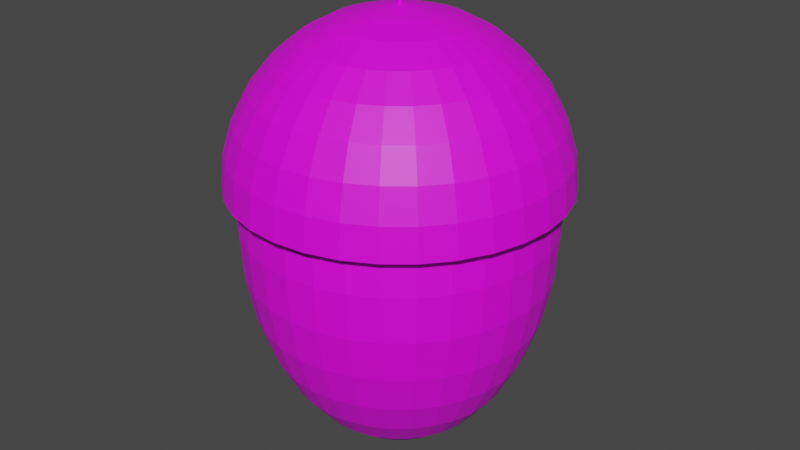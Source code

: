 # Source: AcornGolden.blend  (saved by Blender 3.6.11; exported with 4.5.12 LTS)
import bpy
from mathutils import Matrix  # noqa: F401  (used for matrix-valued properties, if any)

bpy.ops.wm.read_factory_settings(use_empty=True)
scene = bpy.context.scene
scene.name = 'Scene'

# ---- collections
col_collection = bpy.data.collections.new('Collection'); scene.collection.children.link(col_collection)

# ---- images (referenced by path relative to the original .blend; pixels are not part of the script)
import os
ASSET_DIR = os.environ.get("B2B_ASSET_DIR", "")  # directory of the original .blend (textures are referenced by path, not embedded)
HERE = os.path.dirname(os.path.abspath(__file__))  # packed textures are extracted next to this script under _unpacked/

def load_image(name, relpath, width, height, colorspace="sRGB"):
    """Load a texture the original file referenced (path relative to the .blend, or extracted next to this script)."""
    p = next((c for c in (os.path.join(HERE, relpath), os.path.join(ASSET_DIR, relpath)) if relpath and os.path.exists(c)), "")
    if p:
        img = bpy.data.images.load(p, check_existing=True)
        img.name = name
    else:  # same state as the original file: an image datablock whose file is absent (Cycles renders it pink)
        img = bpy.data.images.new(name, width, height)
        img.source = "FILE"
        img.filepath = "//" + (relpath or name)
    img.colorspace_settings.name = colorspace
    return img
img_sphere_001_base_color = load_image('Sphere.001 Base Color', '', 1024, 1024, 'sRGB')
img_sphere_base_color = load_image('Sphere Base Color', '', 1024, 1024, 'sRGB')

# ---- materials (node trees are filled in below, after node groups)
mat_material_001 = bpy.data.materials.new('Material.001')
mat_material_001.use_transparent_shadow = False
mat_material_002 = bpy.data.materials.new('Material.002')
mat_material_002.use_transparent_shadow = False

# ---- material node trees
mat_material_001.use_nodes = True; mat_material_001.node_tree.nodes.clear()
_N = mat_material_001.node_tree.nodes; _L = mat_material_001.node_tree.links
n0 = _N.new('ShaderNodeBsdfPrincipled'); n0.name = 'Principled BSDF'; n0.location = (10, 300)
n0.distribution = 'GGX'
n0.subsurface_method = 'RANDOM_WALK_SKIN'
n0.inputs[3].default_value = 1.45
n0.inputs[27].default_value = (0.0, 0.0, 0.0, 1.0)
n0.inputs[28].default_value = 1.0
n1 = _N.new('ShaderNodeOutputMaterial'); n1.name = 'Material Output'; n1.location = (300, 300)
n2 = _N.new('ShaderNodeTexImage'); n2.name = 'Image Texture'; n2.location = (-280, 280)
n2.image = img_sphere_001_base_color
_L.new(n0.outputs[0], n1.inputs[0])
_L.new(n2.outputs[0], n0.inputs[0])
n1.is_active_output = True
mat_material_002.use_nodes = True; mat_material_002.node_tree.nodes.clear()
_N = mat_material_002.node_tree.nodes; _L = mat_material_002.node_tree.links
n0 = _N.new('ShaderNodeBsdfPrincipled'); n0.name = 'Principled BSDF'; n0.location = (10, 300)
n0.distribution = 'GGX'
n0.subsurface_method = 'RANDOM_WALK_SKIN'
n0.inputs[3].default_value = 1.45
n0.inputs[27].default_value = (0.0, 0.0, 0.0, 1.0)
n0.inputs[28].default_value = 1.0
n1 = _N.new('ShaderNodeOutputMaterial'); n1.name = 'Material Output'; n1.location = (300, 300)
n2 = _N.new('ShaderNodeTexImage'); n2.name = 'Image Texture'; n2.location = (-280, 280)
n2.image = img_sphere_base_color
_L.new(n0.outputs[0], n1.inputs[0])
_L.new(n2.outputs[0], n0.inputs[0])
n1.is_active_output = True

# ---- world
world_world = bpy.data.worlds.new('World'); scene.world = world_world
world_world.use_nodes = True; world_world.node_tree.nodes.clear()
_N = world_world.node_tree.nodes; _L = world_world.node_tree.links
n0 = _N.new('ShaderNodeOutputWorld'); n0.name = 'World Output'; n0.location = (300, 300)
n1 = _N.new('ShaderNodeBackground'); n1.name = 'Background'; n1.location = (10, 300)
n1.inputs[0].default_value = (0.05088, 0.05088, 0.05088, 1.0)
_L.new(n1.outputs[0], n0.inputs[0])
n0.is_active_output = True
world_world.color = (0.05088, 0.05088, 0.05088)
world_world.use_sun_shadow = False
world_world.sun_shadow_jitter_overblur = 0.0

# ---- meshes
me_sphere_001 = bpy.data.meshes.new('Sphere.001')
me_sphere_001.from_pydata([(3.724e-09, 0.9372, 0.4711), (3.724e-09, 0.9555, 0.2847), (3.724e-09, 0.9372, 0.09825), (3.724e-09, 0.7945, -0.2462), (0.1722, 0.8658, 0.6503), (0.1828, 0.9192, 0.4711), (0.1864, 0.9372, 0.2847), (0.1828, 0.9192, 0.09825), (0.1722, 0.8658, -0.081), (0.155, 0.7792, -0.2462), (0.1318, 0.6627, -0.391), (0.1036, 0.5207, -0.5098), (0.07134, 0.3586, -0.5981), (0.03637, 0.1828, -0.6525), (0.3378, 0.8156, 0.6503), (0.3586, 0.8658, 0.4711), (0.3657, 0.8828, 0.2847), (0.3586, 0.8658, 0.09825), (0.3378, 0.8156, -0.081), (0.304, 0.734, -0.2462), (0.2586, 0.6242, -0.391), (0.2032, 0.4905, -0.5098), (0.1399, 0.3378, -0.5981), (0.07134, 0.1722, -0.6525), (0.4905, 0.734, 0.6503), (0.5207, 0.7792, 0.4711), (0.5309, 0.7945, 0.2847), (0.5207, 0.7792, 0.09825), (0.4905, 0.734, -0.081), (0.4414, 0.6606, -0.2462), (0.3754, 0.5618, -0.391), (0.2949, 0.4414, -0.5098), (0.2032, 0.304, -0.5981), (0.1036, 0.155, -0.6525), (0.6242, 0.6242, 0.6503), (0.6627, 0.6627, 0.4711), (0.6757, 0.6757, 0.2847), (0.6627, 0.6627, 0.09825), (0.6242, 0.6242, -0.081), (0.5618, 0.5618, -0.2462), (0.4778, 0.4778, -0.391), (0.3754, 0.3754, -0.5098), (0.2586, 0.2586, -0.5981), (0.1318, 0.1318, -0.6525), (0.734, 0.4905, 0.6503), (0.7792, 0.5207, 0.4711), (0.7945, 0.5309, 0.2847), (0.7792, 0.5207, 0.09825), (0.734, 0.4905, -0.081), (0.6606, 0.4414, -0.2462), (0.5618, 0.3754, -0.391), (0.4414, 0.2949, -0.5098), (0.304, 0.2032, -0.5981), (0.155, 0.1036, -0.6525), (0.8156, 0.3378, 0.6503), (0.8658, 0.3586, 0.4711), (0.8828, 0.3657, 0.2847), (0.8658, 0.3586, 0.09825), (0.8156, 0.3378, -0.081), (0.734, 0.304, -0.2462), (0.6242, 0.2586, -0.391), (0.4905, 0.2032, -0.5098), (0.3378, 0.1399, -0.5981), (0.1722, 0.07134, -0.6525), (0.8658, 0.1722, 0.6503), (0.9192, 0.1828, 0.4711), (0.9372, 0.1864, 0.2847), (0.9192, 0.1828, 0.09825), (0.8658, 0.1722, -0.081), (0.7792, 0.155, -0.2462), (0.6627, 0.1318, -0.391), (0.5207, 0.1036, -0.5098), (0.3586, 0.07134, -0.5981), (0.1828, 0.03637, -0.6525), (0.8828, 4.225e-08, 0.6503), (0.9372, -8.59e-08, 0.4711), (0.9555, -1.571e-07, 0.2847), (0.9372, -8.59e-08, 0.09825), (0.8828, 4.225e-08, -0.081), (0.7945, -8.59e-08, -0.2462), (0.6757, 1.377e-08, -0.391), (0.5309, -5.03e-08, -0.5098), (0.3657, -2.182e-08, -0.5981), (0.1864, -1.114e-08, -0.6525), (0.8658, -0.1722, 0.6503), (0.9192, -0.1828, 0.4711), (0.9372, -0.1864, 0.2847), (0.9192, -0.1828, 0.09825), (0.8658, -0.1722, -0.081), (0.7792, -0.155, -0.2462), (0.6627, -0.1318, -0.391), (0.5207, -0.1036, -0.5098), (0.3586, -0.07134, -0.5981), (0.1828, -0.03637, -0.6525), (0.8156, -0.3378, 0.6503), (0.8658, -0.3586, 0.4711), (0.8828, -0.3657, 0.2847), (0.8658, -0.3586, 0.09825), (0.8156, -0.3378, -0.081), (0.734, -0.304, -0.2462), (0.6242, -0.2586, -0.391), (0.4905, -0.2032, -0.5098), (0.3378, -0.1399, -0.5981), (0.1722, -0.07134, -0.6525), (0.734, -0.4905, 0.6503), (0.7792, -0.5207, 0.4711), (0.7945, -0.5309, 0.2847), (0.7792, -0.5207, 0.09825), (0.734, -0.4905, -0.081), (0.6606, -0.4414, -0.2462), (0.5618, -0.3754, -0.391), (0.4414, -0.2949, -0.5098), (0.304, -0.2032, -0.5981), (0.155, -0.1036, -0.6525), (0.6242, -0.6242, 0.6503), (0.6627, -0.6627, 0.4711), (0.6757, -0.6757, 0.2847), (0.6627, -0.6627, 0.09825), (0.6242, -0.6242, -0.081), (0.5618, -0.5618, -0.2462), (0.4778, -0.4778, -0.391), (0.3754, -0.3754, -0.5098), (0.2586, -0.2586, -0.5981), (0.1318, -0.1318, -0.6525), (0.4905, -0.734, 0.6503), (0.5207, -0.7792, 0.4711), (0.5309, -0.7945, 0.2847), (0.5207, -0.7792, 0.09825), (0.4905, -0.734, -0.081), (0.4414, -0.6606, -0.2462), (0.3754, -0.5618, -0.391), (0.2949, -0.4414, -0.5098), (0.2032, -0.304, -0.5981), (0.1036, -0.155, -0.6525), (0.3378, -0.8156, 0.6503), (0.3586, -0.8658, 0.4711), (0.3657, -0.8828, 0.2847), (0.3586, -0.8658, 0.09825), (0.3378, -0.8156, -0.081), (0.304, -0.734, -0.2462), (0.2586, -0.6242, -0.391), (0.2032, -0.4905, -0.5098), (0.1399, -0.3378, -0.5981), (0.07134, -0.1722, -0.6525), (0.1722, -0.8658, 0.6503), (0.1828, -0.9192, 0.4711), (0.1864, -0.9372, 0.2847), (0.1828, -0.9192, 0.09825), (0.1722, -0.8658, -0.081), (0.155, -0.7792, -0.2462), (0.1318, -0.6627, -0.391), (0.1036, -0.5207, -0.5098), (0.07134, -0.3586, -0.5981), (0.03637, -0.1828, -0.6525), (3.22e-08, -0.8828, 0.6503), (-1.244e-07, -0.9372, 0.4711), (-3.095e-07, -0.9555, 0.2847), (-1.244e-07, -0.9372, 0.09825), (3.22e-08, -0.8828, -0.081), (-9.595e-08, -0.7945, -0.2462), (-1.051e-08, -0.6757, -0.391), (-8.883e-08, -0.5309, -0.5098), (-4.611e-08, -0.3657, -0.5981), (-3.395e-09, -0.1864, -0.6525), (-0.1722, -0.8658, 0.6503), (-0.1828, -0.9192, 0.4711), (-0.1864, -0.9372, 0.2847), (-0.1828, -0.9192, 0.09825), (-0.1722, -0.8658, -0.081), (-0.155, -0.7792, -0.2462), (-0.1318, -0.6627, -0.391), (-0.1036, -0.5207, -0.5098), (-0.07134, -0.3586, -0.5981), (-0.03637, -0.1828, -0.6525), (-0.3378, -0.8156, 0.6503), (-0.3586, -0.8658, 0.4711), (-0.3657, -0.8828, 0.2847), (-0.3586, -0.8658, 0.09825), (-0.3378, -0.8156, -0.081), (-0.304, -0.734, -0.2462), (-0.2586, -0.6242, -0.391), (-0.2032, -0.4905, -0.5098), (-0.1399, -0.3378, -0.5981), (-0.07134, -0.1722, -0.6525), (-0.4905, -0.734, 0.6503), (-0.5207, -0.7792, 0.4711), (-0.5309, -0.7945, 0.2847), (-0.5207, -0.7792, 0.09825), (-0.4905, -0.734, -0.081), (-0.4414, -0.6606, -0.2462), (-0.3754, -0.5618, -0.391), (-0.2949, -0.4414, -0.5098), (-0.2032, -0.304, -0.5981), (-0.1036, -0.155, -0.6525), (-0.6242, -0.6242, 0.6503), (-0.6627, -0.6627, 0.4711), (-0.6757, -0.6757, 0.2847), (-0.6627, -0.6627, 0.09825), (-0.6242, -0.6242, -0.081), (-0.5618, -0.5618, -0.2462), (-0.4778, -0.4778, -0.391), (-0.3754, -0.3754, -0.5098), (-0.2586, -0.2586, -0.5981), (-0.1318, -0.1318, -0.6525), (3.724e-09, -4.641e-10, -0.6709), (-0.734, -0.4905, 0.6503), (-0.7792, -0.5207, 0.4711), (-0.7945, -0.5309, 0.2847), (-0.7792, -0.5207, 0.09825), (-0.734, -0.4905, -0.081), (-0.6606, -0.4414, -0.2462), (-0.5618, -0.3754, -0.391), (-0.4414, -0.2949, -0.5098), (-0.304, -0.2032, -0.5981), (-0.155, -0.1036, -0.6525), (-0.8156, -0.3378, 0.6503), (-0.8658, -0.3586, 0.4711), (-0.8828, -0.3657, 0.2847), (-0.8658, -0.3586, 0.09825), (-0.8156, -0.3378, -0.081), (-0.734, -0.304, -0.2462), (-0.6242, -0.2586, -0.391), (-0.4905, -0.2032, -0.5098), (-0.3378, -0.1399, -0.5981), (-0.1722, -0.07134, -0.6525), (-0.8658, -0.1722, 0.6503), (-0.9192, -0.1828, 0.4711), (-0.9372, -0.1864, 0.2847), (-0.9192, -0.1828, 0.09825), (-0.8658, -0.1722, -0.081), (-0.7792, -0.155, -0.2462), (-0.6627, -0.1318, -0.391), (-0.5207, -0.1036, -0.5098), (-0.3586, -0.07134, -0.5981), (-0.1828, -0.03637, -0.6525), (-0.8828, 1.377e-08, 0.6503), (-0.9372, 2.558e-07, 0.4711), (-0.9555, 4.267e-07, 0.2847), (-0.9372, 2.558e-07, 0.09825), (-0.8828, 1.377e-08, -0.081), (-0.7945, 1.562e-07, -0.2462), (-0.6757, 2.801e-08, -0.391), (-0.5309, 1.419e-07, -0.5098), (-0.3657, 4.937e-08, -0.5981), (-0.1864, 1.733e-08, -0.6525), (-0.8658, 0.1722, 0.6503), (-0.9192, 0.1828, 0.4711), (-0.9372, 0.1864, 0.2847), (-0.9192, 0.1828, 0.09825), (-0.8658, 0.1722, -0.081), (-0.7792, 0.155, -0.2462), (-0.6627, 0.1318, -0.391), (-0.5207, 0.1036, -0.5098), (-0.3586, 0.07134, -0.5981), (-0.1828, 0.03637, -0.6525), (-0.8156, 0.3378, 0.6503), (-0.8658, 0.3586, 0.4711), (-0.8828, 0.3657, 0.2847), (-0.8658, 0.3586, 0.09825), (-0.8156, 0.3378, -0.081), (-0.734, 0.304, -0.2462), (-0.6242, 0.2586, -0.391), (-0.4905, 0.2032, -0.5098), (-0.3378, 0.1399, -0.5981), (-0.1722, 0.07134, -0.6525), (-0.734, 0.4905, 0.6503), (-0.7792, 0.5207, 0.4711), (-0.7945, 0.5309, 0.2847), (-0.7792, 0.5207, 0.09825), (-0.734, 0.4905, -0.081), (-0.6606, 0.4414, -0.2462), (-0.5618, 0.3754, -0.391), (-0.4414, 0.2949, -0.5098), (-0.304, 0.2032, -0.5981), (-0.155, 0.1036, -0.6525), (-0.6242, 0.6242, 0.6503), (-0.6627, 0.6627, 0.4711), (-0.6757, 0.6757, 0.2847), (-0.6627, 0.6627, 0.09825), (-0.6242, 0.6242, -0.081), (-0.5618, 0.5618, -0.2462), (-0.4778, 0.4778, -0.391), (-0.3754, 0.3754, -0.5098), (-0.2586, 0.2586, -0.5981), (-0.1318, 0.1318, -0.6525), (-0.4905, 0.734, 0.6503), (-0.5207, 0.7792, 0.4711), (-0.5309, 0.7945, 0.2847), (-0.5207, 0.7792, 0.09825), (-0.4905, 0.734, -0.081), (-0.4414, 0.6606, -0.2462), (-0.3754, 0.5618, -0.391), (-0.2949, 0.4414, -0.5098), (-0.2032, 0.304, -0.5981), (-0.1036, 0.155, -0.6525), (-0.3378, 0.8156, 0.6503), (-0.3586, 0.8658, 0.4711), (-0.3657, 0.8828, 0.2847), (-0.3586, 0.8658, 0.09825), (-0.3378, 0.8156, -0.081), (-0.304, 0.734, -0.2462), (-0.2586, 0.6242, -0.391), (-0.2032, 0.4905, -0.5098), (-0.1399, 0.3378, -0.5981), (-0.07134, 0.1722, -0.6525), (-0.1722, 0.8658, 0.6503), (-0.1828, 0.9192, 0.4711), (-0.1864, 0.9372, 0.2847), (-0.1828, 0.9192, 0.09825), (-0.1722, 0.8658, -0.081), (-0.155, 0.7792, -0.2462), (-0.1318, 0.6627, -0.391), (-0.1036, 0.5207, -0.5098), (-0.07134, 0.3586, -0.5981), (-0.03637, 0.1828, -0.6525), (6.068e-08, 0.8828, 0.6503), (6.068e-08, 0.8828, -0.081), (8.916e-08, 0.6757, -0.391), (2.102e-07, 0.5309, -0.5098), (6.78e-08, 0.3657, -0.5981), (1.796e-08, 0.1864, -0.6525), (0.0, 0.5721, 0.993), (0.0, 0.8562, 0.8099), (0.0, 1.01, 0.5707), (0.0, 1.03, 0.4413), (0.03919, 0.197, 1.092), (0.07688, 0.3865, 1.054), (0.1116, 0.5611, 0.993), (0.1421, 0.7142, 0.9105), (0.167, 0.8398, 0.8099), (0.1856, 0.9331, 0.6952), (0.197, 0.9906, 0.5707), (0.2009, 1.01, 0.4413), (0.07688, 0.1856, 1.092), (0.1508, 0.3641, 1.054), (0.2189, 0.5286, 0.993), (0.2787, 0.6727, 0.9105), (0.3277, 0.7911, 0.8099), (0.3641, 0.879, 0.6952), (0.3865, 0.9331, 0.5707), (0.3941, 0.9514, 0.4413), (0.1116, 0.167, 1.092), (0.2189, 0.3277, 1.054), (0.3179, 0.4757, 0.993), (0.4045, 0.6054, 0.9105), (0.4757, 0.7119, 0.8099), (0.5286, 0.7911, 0.6952), (0.5611, 0.8398, 0.5707), (0.5721, 0.8562, 0.4413), (0.1421, 0.1421, 1.092), (0.2787, 0.2787, 1.054), (0.4045, 0.4045, 0.993), (0.5149, 0.5149, 0.9105), (0.6054, 0.6054, 0.8099), (0.6727, 0.6727, 0.6952), (0.7142, 0.7142, 0.5707), (0.7282, 0.7282, 0.4413), (0.167, 0.1116, 1.092), (0.3277, 0.2189, 1.054), (0.4757, 0.3179, 0.993), (0.6054, 0.4045, 0.9105), (0.7119, 0.4757, 0.8099), (0.7911, 0.5286, 0.6952), (0.8398, 0.5611, 0.5707), (0.8562, 0.5721, 0.4413), (0.003735, 0.01877, 1.113), (0.1856, 0.07688, 1.092), (0.3641, 0.1508, 1.054), (0.5286, 0.2189, 0.993), (0.6727, 0.2787, 0.9105), (0.7911, 0.3277, 0.8099), (0.879, 0.3641, 0.6952), (0.9331, 0.3865, 0.5707), (0.9514, 0.3941, 0.4413), (0.197, 0.03919, 1.092), (0.3865, 0.07688, 1.054), (0.5611, 0.1116, 0.993), (0.7142, 0.1421, 0.9105), (0.8398, 0.167, 0.8099), (0.9331, 0.1856, 0.6952), (0.9906, 0.197, 0.5707), (1.01, 0.2009, 0.4413), (0.2009, -1.151e-08, 1.092), (0.3941, -2.302e-08, 1.054), (0.5721, -5.371e-08, 0.993), (0.7282, 1.534e-08, 0.9105), (0.8562, -9.207e-08, 0.8099), (0.9514, 4.603e-08, 0.6952), (1.01, -9.207e-08, 0.5707), (1.03, -1.688e-07, 0.4413), (0.197, -0.03919, 1.092), (0.3865, -0.07688, 1.054), (0.5611, -0.1116, 0.993), (0.7142, -0.1421, 0.9105), (0.8398, -0.167, 0.8099), (0.9331, -0.1856, 0.6952), (0.9906, -0.197, 0.5707), (1.01, -0.2009, 0.4413), (0.1856, -0.07688, 1.092), (0.3641, -0.1508, 1.054), (0.5286, -0.2189, 0.993), (0.6727, -0.2787, 0.9105), (0.7911, -0.3277, 0.8099), (0.879, -0.3641, 0.6952), (0.9331, -0.3865, 0.5707), (0.9514, -0.3941, 0.4413), (0.167, -0.1116, 1.092), (0.3277, -0.2189, 1.054), (0.4757, -0.3179, 0.993), (0.6054, -0.4045, 0.9105), (0.7119, -0.4757, 0.8099), (0.7911, -0.5286, 0.6952), (0.8398, -0.5611, 0.5707), (0.8562, -0.5721, 0.4413), (0.1421, -0.1421, 1.092), (0.2787, -0.2787, 1.054), (0.4045, -0.4045, 0.993), (0.5149, -0.5149, 0.9105), (0.6054, -0.6054, 0.8099), (0.6727, -0.6727, 0.6952), (0.7142, -0.7142, 0.5707), (0.7282, -0.7282, 0.4413), (0.1116, -0.167, 1.092), (0.2189, -0.3277, 1.054), (0.3179, -0.4757, 0.993), (0.4045, -0.6054, 0.9105), (0.4757, -0.7119, 0.8099), (0.5286, -0.7911, 0.6952), (0.5611, -0.8398, 0.5707), (0.5721, -0.8562, 0.4413), (0.07688, -0.1856, 1.092), (0.1508, -0.3641, 1.054), (0.2189, -0.5286, 0.993), (0.2787, -0.6727, 0.9105), (0.3277, -0.7911, 0.8099), (0.3641, -0.879, 0.6952), (0.3865, -0.9331, 0.5707), (0.3941, -0.9514, 0.4413), (0.03919, -0.197, 1.092), (0.07688, -0.3865, 1.054), (0.1116, -0.5611, 0.993), (0.1421, -0.7142, 0.9105), (0.167, -0.8398, 0.8099), (0.1856, -0.9331, 0.6952), (0.197, -0.9906, 0.5707), (0.2009, -1.01, 0.4413), (-7.672e-09, -0.2009, 1.092), (-5.371e-08, -0.3941, 1.054), (-9.974e-08, -0.5721, 0.993), (-1.534e-08, -0.7282, 0.9105), (-1.074e-07, -0.8562, 0.8099), (3.069e-08, -0.9514, 0.6952), (-1.381e-07, -1.01, 0.5707), (-3.376e-07, -1.03, 0.4413), (-0.03919, -0.197, 1.092), (-0.07688, -0.3865, 1.054), (-0.1116, -0.5611, 0.993), (-0.1421, -0.7142, 0.9105), (-0.167, -0.8398, 0.8099), (-0.1856, -0.9331, 0.6952), (-0.197, -0.9906, 0.5707), (-0.2009, -1.01, 0.4413), (-0.07688, -0.1856, 1.092), (-0.1508, -0.3641, 1.054), (-0.2189, -0.5286, 0.993), (-0.2787, -0.6727, 0.9105), (-0.3277, -0.7911, 0.8099), (-0.3641, -0.879, 0.6952), (-0.3865, -0.9331, 0.5707), (-0.3941, -0.9514, 0.4413), (-0.1116, -0.167, 1.092), (-0.2189, -0.3277, 1.054), (-0.3179, -0.4757, 0.993), (-0.4045, -0.6054, 0.9105), (-0.4757, -0.7119, 0.8099), (-0.5286, -0.7911, 0.6952), (-0.5611, -0.8398, 0.5707), (-0.5721, -0.8562, 0.4413), (-0.1421, -0.1421, 1.092), (-0.2787, -0.2787, 1.054), (-0.4045, -0.4045, 0.993), (-0.5149, -0.5149, 0.9105), (-0.6054, -0.6054, 0.8099), (-0.6727, -0.6727, 0.6952), (-0.7142, -0.7142, 0.5707), (-0.7282, -0.7282, 0.4413), (-0.167, -0.1116, 1.092), (-0.3277, -0.2189, 1.054), (-0.4757, -0.3179, 0.993), (-0.6054, -0.4045, 0.9105), (-0.7119, -0.4757, 0.8099), (-0.7911, -0.5286, 0.6952), (-0.8398, -0.5611, 0.5707), (-0.8562, -0.5721, 0.4413), (-0.1856, -0.07688, 1.092), (-0.3641, -0.1508, 1.054), (-0.5286, -0.2189, 0.993), (-0.6727, -0.2787, 0.9105), (-0.7911, -0.3277, 0.8099), (-0.879, -0.3641, 0.6952), (-0.9331, -0.3865, 0.5707), (-0.9514, -0.3941, 0.4413), (-0.197, -0.03919, 1.092), (-0.3865, -0.07688, 1.054), (-0.5611, -0.1116, 0.993), (-0.7142, -0.1421, 0.9105), (-0.8398, -0.167, 0.8099), (-0.9331, -0.1856, 0.6952), (-0.9906, -0.197, 0.5707), (-1.01, -0.2009, 0.4413), (-0.2009, 1.918e-08, 1.092), (-0.3941, 5.371e-08, 1.054), (-0.5721, 1.534e-07, 0.993), (-0.7282, 3.069e-08, 0.9105), (-0.8562, 1.688e-07, 0.8099), (-0.9514, 1.534e-08, 0.6952), (-1.01, 2.762e-07, 0.5707), (-1.03, 4.603e-07, 0.4413), (-0.197, 0.03919, 1.092), (-0.3865, 0.07688, 1.054), (-0.5611, 0.1116, 0.993), (-0.7142, 0.1421, 0.9105), (-0.8398, 0.167, 0.8099), (-0.9331, 0.1856, 0.6952), (-0.9906, 0.197, 0.5707), (-1.01, 0.2009, 0.4413), (-0.1856, 0.07688, 1.092), (-0.3641, 0.1508, 1.054), (-0.5286, 0.2189, 0.993), (-0.6727, 0.2787, 0.9105), (-0.7911, 0.3277, 0.8099), (-0.879, 0.3641, 0.6952), (-0.9331, 0.3865, 0.5707), (-0.9514, 0.3941, 0.4413), (-0.167, 0.1116, 1.092), (-0.3277, 0.2189, 1.054), (-0.4757, 0.3179, 0.993), (-0.6054, 0.4045, 0.9105), (-0.7119, 0.4757, 0.8099), (-0.7911, 0.5286, 0.6952), (-0.8398, 0.5611, 0.5707), (-0.8562, 0.5721, 0.4413), (-0.1421, 0.1421, 1.092), (-0.2787, 0.2787, 1.054), (-0.4045, 0.4045, 0.993), (-0.5149, 0.5149, 0.9105), (-0.6054, 0.6054, 0.8099), (-0.6727, 0.6727, 0.6952), (-0.7142, 0.7142, 0.5707), (-0.7282, 0.7282, 0.4413), (-0.1116, 0.167, 1.092), (-0.2189, 0.3277, 1.054), (-0.3179, 0.4757, 0.993), (-0.4045, 0.6054, 0.9105), (-0.4757, 0.7119, 0.8099), (-0.5286, 0.7911, 0.6952), (-0.5611, 0.8398, 0.5707), (-0.5721, 0.8562, 0.4413), (-0.07688, 0.1856, 1.092), (-0.1508, 0.3641, 1.054), (-0.2189, 0.5286, 0.993), (-0.2787, 0.6727, 0.9105), (-0.3277, 0.7911, 0.8099), (-0.3641, 0.879, 0.6952), (-0.3865, 0.9331, 0.5707), (-0.3941, 0.9514, 0.4413), (-0.03919, 0.197, 1.092), (-0.07688, 0.3865, 1.054), (-0.1116, 0.5611, 0.993), (-0.1421, 0.7142, 0.9105), (-0.167, 0.8398, 0.8099), (-0.1856, 0.9331, 0.6952), (-0.197, 0.9906, 0.5707), (-0.2009, 1.01, 0.4413), (1.534e-08, 0.2009, 1.092), (6.905e-08, 0.3941, 1.054), (9.207e-08, 0.7282, 0.9105), (6.138e-08, 0.9514, 0.6952), (-0.004194, 0.3844, 0.4413), (0.06668, 0.3774, 0.4413), (0.1348, 0.3567, 0.4413), (0.1976, 0.3231, 0.4413), (0.2527, 0.278, 0.4413), (0.2979, 0.2229, 0.4413), (0.3314, 0.1601, 0.4413), (0.3521, 0.09196, 0.4413), (0.3591, 0.02109, 0.4413), (0.3521, -0.04979, 0.4413), (0.3314, -0.1179, 0.4413), (0.2979, -0.1807, 0.4413), (0.2527, -0.2358, 0.4413), (0.1976, -0.281, 0.4413), (0.1348, -0.3145, 0.4413), (-0.004194, -0.3422, 0.4413), (-0.07507, -0.3352, 0.4413), (-0.1432, -0.3145, 0.4413), (-0.206, -0.281, 0.4413), (-0.2611, -0.2358, 0.4413), (-0.3063, -0.1807, 0.4413), (-0.3398, -0.1179, 0.4413), (-0.3605, -0.04979, 0.4413), (-0.3675, 0.02109, 0.4413), (-0.3605, 0.09196, 0.4413), (-0.3398, 0.1601, 0.4413), (-0.3063, 0.2229, 0.4413), (-0.2611, 0.278, 0.4413), (-0.206, 0.3231, 0.4413), (-0.1432, 0.3567, 0.4413), (-0.07507, 0.3774, 0.4413), (0.007326, 0.01769, 1.113), (0.01064, 0.01592, 1.113), (0.01354, 0.01354, 1.113), (0.01592, 0.01064, 1.113), (0.01769, 0.007326, 1.113), (0.01877, 0.003735, 1.113), (0.01914, -2.351e-09, 1.113), (0.01877, -0.003735, 1.113), (0.01769, -0.007326, 1.113), (0.01592, -0.01064, 1.113), (0.01354, -0.01354, 1.113), (0.01064, -0.01592, 1.113), (0.007326, -0.01769, 1.113), (0.003735, -0.01877, 1.113), (3.609e-08, -0.01914, 1.113), (-0.003734, -0.01877, 1.113), (-0.007326, -0.01769, 1.113), (-0.01064, -0.01592, 1.113), (-0.01354, -0.01354, 1.113), (-0.01592, -0.01064, 1.113), (-0.01769, -0.007326, 1.113), (-0.01877, -0.003735, 1.113), (-0.01914, 5.73e-10, 1.113), (-0.01877, 0.003735, 1.113), (-0.01769, 0.007326, 1.113), (-0.01592, 0.01064, 1.113), (-0.01354, 0.01354, 1.113), (-0.01063, 0.01592, 1.113), (-0.007326, 0.01769, 1.113), (-0.003734, 0.01877, 1.113), (3.828e-08, 0.01914, 1.113), (0.003735, 0.01877, 1.163), (0.007326, 0.01769, 1.163), (0.01064, 0.01592, 1.163), (0.01354, 0.01354, 1.163), (0.01592, 0.01064, 1.163), (0.01769, 0.007326, 1.163), (0.01877, 0.003735, 1.163), (0.01914, -2.351e-09, 1.163), (0.01877, -0.003735, 1.163), (0.01769, -0.007326, 1.163), (0.01592, -0.01064, 1.163), (0.01354, -0.01354, 1.163), (0.01064, -0.01592, 1.163), (0.007326, -0.01769, 1.163), (0.003735, -0.01877, 1.163), (3.609e-08, -0.01914, 1.163), (-0.003734, -0.01877, 1.163), (-0.007326, -0.01769, 1.163), (-0.01064, -0.01592, 1.163), (-0.01354, -0.01354, 1.163), (-0.01592, -0.01064, 1.163), (-0.01769, -0.007326, 1.163), (-0.01877, -0.003735, 1.163), (-0.01914, 5.73e-10, 1.163), (-0.01877, 0.003735, 1.163), (-0.01769, 0.007326, 1.163), (-0.01592, 0.01064, 1.163), (-0.01354, 0.01354, 1.163), (-0.01063, 0.01592, 1.163), (-0.007326, 0.01769, 1.163), (-0.003734, 0.01877, 1.163), (3.828e-08, 0.01914, 1.163), (3.932e-08, -1.918e-09, 1.163)], [], [(316, 2, 7, 8), (3, 316, 8, 9), (317, 3, 9, 10), (318, 317, 10, 11), (319, 318, 11, 12), (0, 315, 4, 5), (320, 319, 12, 13), (1, 0, 5, 6), (204, 320, 13), (2, 1, 6, 7), (204, 13, 23), (7, 6, 16, 17), (8, 7, 17, 18), (9, 8, 18, 19), (10, 9, 19, 20), (11, 10, 20, 21), (12, 11, 21, 22), (5, 4, 14, 15), (13, 12, 22, 23), (6, 5, 15, 16), (21, 20, 30, 31), (22, 21, 31, 32), (15, 14, 24, 25), (23, 22, 32, 33), (16, 15, 25, 26), (204, 23, 33), (17, 16, 26, 27), (18, 17, 27, 28), (19, 18, 28, 29), (20, 19, 29, 30), (27, 26, 36, 37), (28, 27, 37, 38), (29, 28, 38, 39), (30, 29, 39, 40), (31, 30, 40, 41), (32, 31, 41, 42), (25, 24, 34, 35), (33, 32, 42, 43), (26, 25, 35, 36), (204, 33, 43), (41, 40, 50, 51), (42, 41, 51, 52), (35, 34, 44, 45), (43, 42, 52, 53), (36, 35, 45, 46), (204, 43, 53), (37, 36, 46, 47), (38, 37, 47, 48), (39, 38, 48, 49), (40, 39, 49, 50), (48, 47, 57, 58), (49, 48, 58, 59), (50, 49, 59, 60), (51, 50, 60, 61), (52, 51, 61, 62), (45, 44, 54, 55), (53, 52, 62, 63), (46, 45, 55, 56), (204, 53, 63), (47, 46, 56, 57), (62, 61, 71, 72), (55, 54, 64, 65), (63, 62, 72, 73), (56, 55, 65, 66), (204, 63, 73), (57, 56, 66, 67), (58, 57, 67, 68), (59, 58, 68, 69), (60, 59, 69, 70), (61, 60, 70, 71), (68, 67, 77, 78), (69, 68, 78, 79), (70, 69, 79, 80), (71, 70, 80, 81), (72, 71, 81, 82), (65, 64, 74, 75), (73, 72, 82, 83), (66, 65, 75, 76), (204, 73, 83), (67, 66, 76, 77), (82, 81, 91, 92), (75, 74, 84, 85), (83, 82, 92, 93), (76, 75, 85, 86), (204, 83, 93), (77, 76, 86, 87), (78, 77, 87, 88), (79, 78, 88, 89), (80, 79, 89, 90), (81, 80, 90, 91), (89, 88, 98, 99), (90, 89, 99, 100), (91, 90, 100, 101), (92, 91, 101, 102), (85, 84, 94, 95), (93, 92, 102, 103), (86, 85, 95, 96), (204, 93, 103), (87, 86, 96, 97), (88, 87, 97, 98), (103, 102, 112, 113), (96, 95, 105, 106), (204, 103, 113), (97, 96, 106, 107), (98, 97, 107, 108), (99, 98, 108, 109), (100, 99, 109, 110), (101, 100, 110, 111), (102, 101, 111, 112), (95, 94, 104, 105), (110, 109, 119, 120), (111, 110, 120, 121), (112, 111, 121, 122), (105, 104, 114, 115), (113, 112, 122, 123), (106, 105, 115, 116), (204, 113, 123), (107, 106, 116, 117), (108, 107, 117, 118), (109, 108, 118, 119), (116, 115, 125, 126), (204, 123, 133), (117, 116, 126, 127), (118, 117, 127, 128), (119, 118, 128, 129), (120, 119, 129, 130), (121, 120, 130, 131), (122, 121, 131, 132), (115, 114, 124, 125), (123, 122, 132, 133), (130, 129, 139, 140), (131, 130, 140, 141), (132, 131, 141, 142), (125, 124, 134, 135), (133, 132, 142, 143), (126, 125, 135, 136), (204, 133, 143), (127, 126, 136, 137), (128, 127, 137, 138), (129, 128, 138, 139), (204, 143, 153), (137, 136, 146, 147), (138, 137, 147, 148), (139, 138, 148, 149), (140, 139, 149, 150), (141, 140, 150, 151), (142, 141, 151, 152), (135, 134, 144, 145), (143, 142, 152, 153), (136, 135, 145, 146), (151, 150, 160, 161), (152, 151, 161, 162), (145, 144, 154, 155), (153, 152, 162, 163), (146, 145, 155, 156), (204, 153, 163), (147, 146, 156, 157), (148, 147, 157, 158), (149, 148, 158, 159), (150, 149, 159, 160), (157, 156, 166, 167), (158, 157, 167, 168), (159, 158, 168, 169), (160, 159, 169, 170), (161, 160, 170, 171), (162, 161, 171, 172), (155, 154, 164, 165), (163, 162, 172, 173), (156, 155, 165, 166), (204, 163, 173), (171, 170, 180, 181), (172, 171, 181, 182), (165, 164, 174, 175), (173, 172, 182, 183), (166, 165, 175, 176), (204, 173, 183), (167, 166, 176, 177), (168, 167, 177, 178), (169, 168, 178, 179), (170, 169, 179, 180), (178, 177, 187, 188), (179, 178, 188, 189), (180, 179, 189, 190), (181, 180, 190, 191), (182, 181, 191, 192), (175, 174, 184, 185), (183, 182, 192, 193), (176, 175, 185, 186), (204, 183, 193), (177, 176, 186, 187), (192, 191, 201, 202), (185, 184, 194, 195), (193, 192, 202, 203), (186, 185, 195, 196), (204, 193, 203), (187, 186, 196, 197), (188, 187, 197, 198), (189, 188, 198, 199), (190, 189, 199, 200), (191, 190, 200, 201), (199, 198, 209, 210), (200, 199, 210, 211), (201, 200, 211, 212), (202, 201, 212, 213), (195, 194, 205, 206), (203, 202, 213, 214), (196, 195, 206, 207), (204, 203, 214), (197, 196, 207, 208), (198, 197, 208, 209), (206, 205, 215, 216), (214, 213, 223, 224), (207, 206, 216, 217), (204, 214, 224), (208, 207, 217, 218), (209, 208, 218, 219), (210, 209, 219, 220), (211, 210, 220, 221), (212, 211, 221, 222), (213, 212, 222, 223), (220, 219, 229, 230), (221, 220, 230, 231), (222, 221, 231, 232), (223, 222, 232, 233), (216, 215, 225, 226), (224, 223, 233, 234), (217, 216, 226, 227), (204, 224, 234), (218, 217, 227, 228), (219, 218, 228, 229), (234, 233, 243, 244), (227, 226, 236, 237), (204, 234, 244), (228, 227, 237, 238), (229, 228, 238, 239), (230, 229, 239, 240), (231, 230, 240, 241), (232, 231, 241, 242), (233, 232, 242, 243), (226, 225, 235, 236), (241, 240, 250, 251), (242, 241, 251, 252), (243, 242, 252, 253), (236, 235, 245, 246), (244, 243, 253, 254), (237, 236, 246, 247), (204, 244, 254), (238, 237, 247, 248), (239, 238, 248, 249), (240, 239, 249, 250), (247, 246, 256, 257), (204, 254, 264), (248, 247, 257, 258), (249, 248, 258, 259), (250, 249, 259, 260), (251, 250, 260, 261), (252, 251, 261, 262), (253, 252, 262, 263), (246, 245, 255, 256), (254, 253, 263, 264), (261, 260, 270, 271), (262, 261, 271, 272), (263, 262, 272, 273), (256, 255, 265, 266), (264, 263, 273, 274), (257, 256, 266, 267), (204, 264, 274), (258, 257, 267, 268), (259, 258, 268, 269), (260, 259, 269, 270), (204, 274, 284), (268, 267, 277, 278), (269, 268, 278, 279), (270, 269, 279, 280), (271, 270, 280, 281), (272, 271, 281, 282), (273, 272, 282, 283), (266, 265, 275, 276), (274, 273, 283, 284), (267, 266, 276, 277), (282, 281, 291, 292), (283, 282, 292, 293), (276, 275, 285, 286), (284, 283, 293, 294), (277, 276, 286, 287), (204, 284, 294), (278, 277, 287, 288), (279, 278, 288, 289), (280, 279, 289, 290), (281, 280, 290, 291), (289, 288, 298, 299), (290, 289, 299, 300), (291, 290, 300, 301), (292, 291, 301, 302), (293, 292, 302, 303), (286, 285, 295, 296), (294, 293, 303, 304), (287, 286, 296, 297), (204, 294, 304), (288, 287, 297, 298), (303, 302, 312, 313), (296, 295, 305, 306), (304, 303, 313, 314), (297, 296, 306, 307), (204, 304, 314), (298, 297, 307, 308), (299, 298, 308, 309), (300, 299, 309, 310), (301, 300, 310, 311), (302, 301, 311, 312), (309, 308, 2, 316), (310, 309, 316, 3), (311, 310, 3, 317), (312, 311, 317, 318), (313, 312, 318, 319), (306, 305, 315, 0), (314, 313, 319, 320), (307, 306, 0, 1), (204, 314, 320), (308, 307, 1, 2), (575, 574, 325, 326), (321, 575, 326, 327), (576, 321, 327, 328), (322, 576, 328, 329), (577, 322, 329, 330), (323, 577, 330, 331), (324, 323, 331, 332), (366, 357, 612, 613), (438, 430, 621, 622), (326, 325, 333, 334), (327, 326, 334, 335), (328, 327, 335, 336), (329, 328, 336, 337), (330, 329, 337, 338), (331, 330, 338, 339), (332, 331, 339, 340), (337, 336, 344, 345), (338, 337, 345, 346), (339, 338, 346, 347), (340, 339, 347, 348), (470, 462, 625, 626), (334, 333, 341, 342), (335, 334, 342, 343), (336, 335, 343, 344), (342, 341, 349, 350), (343, 342, 350, 351), (344, 343, 351, 352), (345, 344, 352, 353), (346, 345, 353, 354), (347, 346, 354, 355), (348, 347, 355, 356), (550, 542, 635, 636), (354, 353, 361, 362), (355, 354, 362, 363), (356, 355, 363, 364), (422, 414, 619, 620), (350, 349, 357, 358), (351, 350, 358, 359), (352, 351, 359, 360), (353, 352, 360, 361), (358, 357, 366, 367), (359, 358, 367, 368), (360, 359, 368, 369), (361, 360, 369, 370), (362, 361, 370, 371), (363, 362, 371, 372), (364, 363, 372, 373), (494, 486, 628, 629), (371, 370, 378, 379), (372, 371, 379, 380), (373, 372, 380, 381), (414, 406, 618, 619), (367, 366, 374, 375), (368, 367, 375, 376), (369, 368, 376, 377), (370, 369, 377, 378), (376, 375, 383, 384), (377, 376, 384, 385), (378, 377, 385, 386), (379, 378, 386, 387), (380, 379, 387, 388), (381, 380, 388, 389), (341, 333, 609, 610), (375, 374, 382, 383), (388, 387, 395, 396), (389, 388, 396, 397), (558, 550, 636, 637), (383, 382, 390, 391), (384, 383, 391, 392), (385, 384, 392, 393), (386, 385, 393, 394), (387, 386, 394, 395), (393, 392, 400, 401), (394, 393, 401, 402), (395, 394, 402, 403), (396, 395, 403, 404), (397, 396, 404, 405), (398, 390, 616, 617), (391, 390, 398, 399), (392, 391, 399, 400), (405, 404, 412, 413), (478, 470, 626, 627), (399, 398, 406, 407), (400, 399, 407, 408), (401, 400, 408, 409), (402, 401, 409, 410), (403, 402, 410, 411), (404, 403, 411, 412), (409, 408, 416, 417), (410, 409, 417, 418), (411, 410, 418, 419), (412, 411, 419, 420), (413, 412, 420, 421), (534, 526, 633, 634), (407, 406, 414, 415), (408, 407, 415, 416), (421, 420, 428, 429), (574, 566, 638, 639), (415, 414, 422, 423), (416, 415, 423, 424), (417, 416, 424, 425), (418, 417, 425, 426), (419, 418, 426, 427), (420, 419, 427, 428), (426, 425, 433, 434), (427, 426, 434, 435), (428, 427, 435, 436), (429, 428, 436, 437), (349, 341, 610, 611), (423, 422, 430, 431), (424, 423, 431, 432), (425, 424, 432, 433), (542, 534, 634, 635), (431, 430, 438, 439), (432, 431, 439, 440), (433, 432, 440, 441), (434, 433, 441, 442), (435, 434, 442, 443), (436, 435, 443, 444), (437, 436, 444, 445), (442, 441, 449, 450), (443, 442, 450, 451), (444, 443, 451, 452), (445, 444, 452, 453), (382, 374, 614, 615), (439, 438, 446, 447), (440, 439, 447, 448), (441, 440, 448, 449), (447, 446, 454, 455), (448, 447, 455, 456), (449, 448, 456, 457), (450, 449, 457, 458), (451, 450, 458, 459), (452, 451, 459, 460), (453, 452, 460, 461), (406, 398, 617, 618), (459, 458, 466, 467), (460, 459, 467, 468), (461, 460, 468, 469), (462, 454, 624, 625), (455, 454, 462, 463), (456, 455, 463, 464), (457, 456, 464, 465), (458, 457, 465, 466), (464, 463, 471, 472), (465, 464, 472, 473), (466, 465, 473, 474), (467, 466, 474, 475), (468, 467, 475, 476), (469, 468, 476, 477), (518, 510, 631, 632), (463, 462, 470, 471), (476, 475, 483, 484), (477, 476, 484, 485), (390, 382, 615, 616), (471, 470, 478, 479), (472, 471, 479, 480), (473, 472, 480, 481), (474, 473, 481, 482), (475, 474, 482, 483), (480, 479, 487, 488), (481, 480, 488, 489), (482, 481, 489, 490), (483, 482, 490, 491), (484, 483, 491, 492), (485, 484, 492, 493), (446, 438, 622, 623), (479, 478, 486, 487), (492, 491, 499, 500), (493, 492, 500, 501), (325, 574, 639, 365), (487, 486, 494, 495), (488, 487, 495, 496), (489, 488, 496, 497), (490, 489, 497, 498), (491, 490, 498, 499), (497, 496, 504, 505), (498, 497, 505, 506), (499, 498, 506, 507), (500, 499, 507, 508), (501, 500, 508, 509), (526, 518, 632, 633), (495, 494, 502, 503), (496, 495, 503, 504), (509, 508, 516, 517), (502, 494, 629, 630), (503, 502, 510, 511), (504, 503, 511, 512), (505, 504, 512, 513), (506, 505, 513, 514), (507, 506, 514, 515), (508, 507, 515, 516), (513, 512, 520, 521), (514, 513, 521, 522), (515, 514, 522, 523), (516, 515, 523, 524), (517, 516, 524, 525), (454, 446, 623, 624), (511, 510, 518, 519), (512, 511, 519, 520), (525, 524, 532, 533), (333, 325, 365, 609), (519, 518, 526, 527), (520, 519, 527, 528), (521, 520, 528, 529), (522, 521, 529, 530), (523, 522, 530, 531), (524, 523, 531, 532), (530, 529, 537, 538), (531, 530, 538, 539), (532, 531, 539, 540), (533, 532, 540, 541), (374, 366, 613, 614), (527, 526, 534, 535), (528, 527, 535, 536), (529, 528, 536, 537), (535, 534, 542, 543), (536, 535, 543, 544), (537, 536, 544, 545), (538, 537, 545, 546), (539, 538, 546, 547), (540, 539, 547, 548), (541, 540, 548, 549), (430, 422, 620, 621), (547, 546, 554, 555), (548, 547, 555, 556), (549, 548, 556, 557), (486, 478, 627, 628), (543, 542, 550, 551), (544, 543, 551, 552), (545, 544, 552, 553), (546, 545, 553, 554), (551, 550, 558, 559), (552, 551, 559, 560), (553, 552, 560, 561), (554, 553, 561, 562), (555, 554, 562, 563), (556, 555, 563, 564), (557, 556, 564, 565), (510, 502, 630, 631), (563, 562, 570, 571), (564, 563, 571, 572), (565, 564, 572, 573), (566, 558, 637, 638), (559, 558, 566, 567), (560, 559, 567, 568), (561, 560, 568, 569), (562, 561, 569, 570), (568, 567, 575, 321), (569, 568, 321, 576), (570, 569, 576, 322), (571, 570, 322, 577), (572, 571, 577, 323), (573, 572, 323, 324), (357, 349, 611, 612), (567, 566, 574, 575), (549, 557, 606, 605), (469, 477, 596, 595), (356, 364, 583, 582), (493, 501, 599, 598), (413, 421, 590, 589), (509, 517, 601, 600), (573, 324, 578, 608), (565, 573, 608, 607), (485, 493, 598, 597), (429, 437, 592, 591), (453, 461, 594, 593), (373, 381, 585, 584), (557, 565, 607, 606), (525, 533, 603, 602), (501, 509, 600, 599), (389, 397, 587, 586), (364, 373, 584, 583), (332, 340, 580, 579), (405, 413, 589, 588), (541, 549, 605, 604), (517, 525, 602, 601), (461, 469, 595, 594), (381, 389, 586, 585), (348, 356, 582, 581), (533, 541, 604, 603), (477, 485, 597, 596), (421, 429, 591, 590), (397, 405, 588, 587), (324, 332, 579, 578), (340, 348, 581, 580), (629, 628, 660, 661), (365, 639, 671, 640), (638, 637, 669, 670), (615, 614, 646, 647), (628, 627, 659, 660), (614, 613, 645, 646), (627, 626, 658, 659), (613, 612, 644, 645), (626, 625, 657, 658), (612, 611, 643, 644), (625, 624, 656, 657), (611, 610, 642, 643), (624, 623, 655, 656), (637, 636, 668, 669), (610, 609, 641, 642), (623, 622, 654, 655), (636, 635, 667, 668), (609, 365, 640, 641), (622, 621, 653, 654), (635, 634, 666, 667), (639, 638, 670, 671), (621, 620, 652, 653), (634, 633, 665, 666), (620, 619, 651, 652), (633, 632, 664, 665), (619, 618, 650, 651), (632, 631, 663, 664), (618, 617, 649, 650), (631, 630, 662, 663), (617, 616, 648, 649), (630, 629, 661, 662), (616, 615, 647, 648), (656, 655, 672), (669, 668, 672), (642, 641, 672), (655, 654, 672), (668, 667, 672), (641, 640, 672), (654, 653, 672), (667, 666, 672), (653, 652, 672), (666, 665, 672), (652, 651, 672), (665, 664, 672), (651, 650, 672), (664, 663, 672), (650, 649, 672), (663, 662, 672), (649, 648, 672), (662, 661, 672), (648, 647, 672), (661, 660, 672), (647, 646, 672), (660, 659, 672), (646, 645, 672), (659, 658, 672), (640, 671, 672), (645, 644, 672), (658, 657, 672), (671, 670, 672), (644, 643, 672), (657, 656, 672), (670, 669, 672), (643, 642, 672), (445, 453, 593, 592, 437), (593, 453, 445, 592)])
me_sphere_001.polygons.foreach_set('material_index', [0, 0, 0, 0, 0, 0, 0, 0, 0, 0, 0, 0, 0, 0, 0, 0, 0, 0, 0, 0, 0, 0, 0, 0, 0, 0, 0, 0, 0, 0, 0, 0, 0, 0, 0, 0, 0, 0, 0, 0, 0, 0, 0, 0, 0, 0, 0, 0, 0, 0, 0, 0, 0, 0, 0, 0, 0, 0, 0, 0, 0, 0, 0, 0, 0, 0, 0, 0, 0, 0, 0, 0, 0, 0, 0, 0, 0, 0, 0, 0, 0, 0, 0, 0, 0, 0, 0, 0, 0, 0, 0, 0, 0, 0, 0, 0, 0, 0, 0, 0, 0, 0, 0, 0, 0, 0, 0, 0, 0, 0, 0, 0, 0, 0, 0, 0, 0, 0, 0, 0, 0, 0, 0, 0, 0, 0, 0, 0, 0, 0, 0, 0, 0, 0, 0, 0, 0, 0, 0, 0, 0, 0, 0, 0, 0, 0, 0, 0, 0, 0, 0, 0, 0, 0, 0, 0, 0, 0, 0, 0, 0, 0, 0, 0, 0, 0, 0, 0, 0, 0, 0, 0, 0, 0, 0, 0, 0, 0, 0, 0, 0, 0, 0, 0, 0, 0, 0, 0, 0, 0, 0, 0, 0, 0, 0, 0, 0, 0, 0, 0, 0, 0, 0, 0, 0, 0, 0, 0, 0, 0, 0, 0, 0, 0, 0, 0, 0, 0, 0, 0, 0, 0, 0, 0, 0, 0, 0, 0, 0, 0, 0, 0, 0, 0, 0, 0, 0, 0, 0, 0, 0, 0, 0, 0, 0, 0, 0, 0, 0, 0, 0, 0, 0, 0, 0, 0, 0, 0, 0, 0, 0, 0, 0, 0, 0, 0, 0, 0, 0, 0, 0, 0, 0, 0, 0, 0, 0, 0, 0, 0, 0, 0, 0, 0, 0, 0, 0, 0, 0, 0, 0, 0, 0, 0, 0, 0, 0, 0, 0, 0, 0, 0, 0, 0, 0, 0, 0, 0, 0, 0, 0, 0, 0, 0, 0, 0, 0, 0, 0, 0, 1, 1, 1, 1, 1, 1, 1, 1, 1, 1, 1, 1, 1, 1, 1, 1, 1, 1, 1, 1, 1, 1, 1, 1, 1, 1, 1, 1, 1, 1, 1, 1, 1, 1, 1, 1, 1, 1, 1, 1, 1, 1, 1, 1, 1, 1, 1, 1, 1, 1, 1, 1, 1, 1, 1, 1, 1, 1, 1, 1, 1, 1, 1, 1, 1, 1, 1, 1, 1, 1, 1, 1, 1, 1, 1, 1, 1, 1, 1, 1, 1, 1, 1, 1, 1, 1, 1, 1, 1, 1, 1, 1, 1, 1, 1, 1, 1, 1, 1, 1, 1, 1, 1, 1, 1, 1, 1, 1, 1, 1, 1, 1, 1, 1, 1, 1, 1, 1, 1, 1, 1, 1, 1, 1, 1, 1, 1, 1, 1, 1, 1, 1, 1, 1, 1, 1, 1, 1, 1, 1, 1, 1, 1, 1, 1, 1, 1, 1, 1, 1, 1, 1, 1, 1, 1, 1, 1, 1, 1, 1, 1, 1, 1, 1, 1, 1, 1, 1, 1, 1, 1, 1, 1, 1, 1, 1, 1, 1, 1, 1, 1, 1, 1, 1, 1, 1, 1, 1, 1, 1, 1, 1, 1, 1, 1, 1, 1, 1, 1, 1, 1, 1, 1, 1, 1, 1, 1, 1, 1, 1, 1, 1, 1, 1, 1, 1, 1, 1, 1, 1, 1, 1, 1, 1, 1, 1, 1, 1, 1, 1, 1, 1, 1, 1, 1, 1, 1, 1, 1, 1, 1, 1, 1, 1, 1, 1, 1, 1, 1, 1, 1, 1, 1, 1, 1, 1, 1, 1, 1, 1, 1, 1, 1, 1, 1, 1, 1, 1, 1, 1, 1, 1, 1, 1, 1, 1, 1, 1, 1, 1, 1, 1, 1, 1, 1, 1, 1, 1, 1, 1, 1, 1, 1, 1, 1, 1, 1, 1, 1, 1, 1, 1, 1, 1, 1, 1, 1, 1, 1, 1, 1, 1, 1, 1, 1, 1, 1, 1, 1, 1, 1, 1, 1, 1, 1, 1, 1, 1, 1, 1, 1, 1, 1, 1, 1, 1, 1, 1, 1, 1, 1, 1, 1, 1, 1, 1, 1, 1, 1, 1, 1, 1])
_uv = me_sphere_001.uv_layers.new(name='UVMap')
_uv.uv.foreach_set('vector', [0.75, 0.375, 0.75, 0.4375, 0.7188, 0.4375, 0.7188, 0.375, 0.75, 0.3125, 0.75, 0.375, 0.7188, 0.375, 0.7188, 0.3125, 0.75, 0.25, 0.75, 0.3125, 0.7188, 0.3125, 0.7188, 0.25, 0.75, 0.1875, 0.75, 0.25, 0.7188, 0.25, 0.7188, 0.1875, 0.75, 0.125, 0.75, 0.1875, 0.7188, 0.1875, 0.7188, 0.125, 0.75, 0.5625, 0.75, 0.625, 0.7188, 0.625, 0.7188, 0.5625, 0.75, 0.0625, 0.75, 0.125, 0.7188, 0.125, 0.7188, 0.0625, 0.75, 0.5, 0.75, 0.5625, 0.7188, 0.5625, 0.7188, 0.5, 0.7344, 0.0, 0.75, 0.0625, 0.7188, 0.0625, 0.75, 0.4375, 0.75, 0.5, 0.7188, 0.5, 0.7188, 0.4375, 0.7031, 0.0, 0.7188, 0.0625, 0.6875, 0.0625, 0.7188, 0.4375, 0.7188, 0.5, 0.6875, 0.5, 0.6875, 0.4375, 0.7188, 0.375, 0.7188, 0.4375, 0.6875, 0.4375, 0.6875, 0.375, 0.7188, 0.3125, 0.7188, 0.375, 0.6875, 0.375, 0.6875, 0.3125, 0.7188, 0.25, 0.7188, 0.3125, 0.6875, 0.3125, 0.6875, 0.25, 0.7188, 0.1875, 0.7188, 0.25, 0.6875, 0.25, 0.6875, 0.1875, 0.7188, 0.125, 0.7188, 0.1875, 0.6875, 0.1875, 0.6875, 0.125, 0.7188, 0.5625, 0.7188, 0.625, 0.6875, 0.625, 0.6875, 0.5625, 0.7188, 0.0625, 0.7188, 0.125, 0.6875, 0.125, 0.6875, 0.0625, 0.7188, 0.5, 0.7188, 0.5625, 0.6875, 0.5625, 0.6875, 0.5, 0.6875, 0.1875, 0.6875, 0.25, 0.6562, 0.25, 0.6562, 0.1875, 0.6875, 0.125, 0.6875, 0.1875, 0.6562, 0.1875, 0.6562, 0.125, 0.6875, 0.5625, 0.6875, 0.625, 0.6562, 0.625, 0.6562, 0.5625, 0.6875, 0.0625, 0.6875, 0.125, 0.6562, 0.125, 0.6562, 0.0625, 0.6875, 0.5, 0.6875, 0.5625, 0.6562, 0.5625, 0.6562, 0.5, 0.6719, 0.0, 0.6875, 0.0625, 0.6562, 0.0625, 0.6875, 0.4375, 0.6875, 0.5, 0.6562, 0.5, 0.6562, 0.4375, 0.6875, 0.375, 0.6875, 0.4375, 0.6562, 0.4375, 0.6562, 0.375, 0.6875, 0.3125, 0.6875, 0.375, 0.6562, 0.375, 0.6562, 0.3125, 0.6875, 0.25, 0.6875, 0.3125, 0.6562, 0.3125, 0.6562, 0.25, 0.6562, 0.4375, 0.6562, 0.5, 0.625, 0.5, 0.625, 0.4375, 0.6562, 0.375, 0.6562, 0.4375, 0.625, 0.4375, 0.625, 0.375, 0.6562, 0.3125, 0.6562, 0.375, 0.625, 0.375, 0.625, 0.3125, 0.6562, 0.25, 0.6562, 0.3125, 0.625, 0.3125, 0.625, 0.25, 0.6562, 0.1875, 0.6562, 0.25, 0.625, 0.25, 0.625, 0.1875, 0.6562, 0.125, 0.6562, 0.1875, 0.625, 0.1875, 0.625, 0.125, 0.6562, 0.5625, 0.6562, 0.625, 0.625, 0.625, 0.625, 0.5625, 0.6562, 0.0625, 0.6562, 0.125, 0.625, 0.125, 0.625, 0.0625, 0.6562, 0.5, 0.6562, 0.5625, 0.625, 0.5625, 0.625, 0.5, 0.6406, 0.0, 0.6562, 0.0625, 0.625, 0.0625, 0.625, 0.1875, 0.625, 0.25, 0.5938, 0.25, 0.5938, 0.1875, 0.625, 0.125, 0.625, 0.1875, 0.5938, 0.1875, 0.5938, 0.125, 0.625, 0.5625, 0.625, 0.625, 0.5938, 0.625, 0.5938, 0.5625, 0.625, 0.0625, 0.625, 0.125, 0.5938, 0.125, 0.5938, 0.0625, 0.625, 0.5, 0.625, 0.5625, 0.5938, 0.5625, 0.5938, 0.5, 0.6094, 0.0, 0.625, 0.0625, 0.5938, 0.0625, 0.625, 0.4375, 0.625, 0.5, 0.5938, 0.5, 0.5938, 0.4375, 0.625, 0.375, 0.625, 0.4375, 0.5938, 0.4375, 0.5938, 0.375, 0.625, 0.3125, 0.625, 0.375, 0.5938, 0.375, 0.5938, 0.3125, 0.625, 0.25, 0.625, 0.3125, 0.5938, 0.3125, 0.5938, 0.25, 0.5938, 0.375, 0.5938, 0.4375, 0.5625, 0.4375, 0.5625, 0.375, 0.5938, 0.3125, 0.5938, 0.375, 0.5625, 0.375, 0.5625, 0.3125, 0.5938, 0.25, 0.5938, 0.3125, 0.5625, 0.3125, 0.5625, 0.25, 0.5938, 0.1875, 0.5938, 0.25, 0.5625, 0.25, 0.5625, 0.1875, 0.5938, 0.125, 0.5938, 0.1875, 0.5625, 0.1875, 0.5625, 0.125, 0.5938, 0.5625, 0.5938, 0.625, 0.5625, 0.625, 0.5625, 0.5625, 0.5938, 0.0625, 0.5938, 0.125, 0.5625, 0.125, 0.5625, 0.0625, 0.5938, 0.5, 0.5938, 0.5625, 0.5625, 0.5625, 0.5625, 0.5, 0.5781, 0.0, 0.5938, 0.0625, 0.5625, 0.0625, 0.5938, 0.4375, 0.5938, 0.5, 0.5625, 0.5, 0.5625, 0.4375, 0.5625, 0.125, 0.5625, 0.1875, 0.5312, 0.1875, 0.5312, 0.125, 0.5625, 0.5625, 0.5625, 0.625, 0.5312, 0.625, 0.5312, 0.5625, 0.5625, 0.0625, 0.5625, 0.125, 0.5312, 0.125, 0.5312, 0.0625, 0.5625, 0.5, 0.5625, 0.5625, 0.5312, 0.5625, 0.5312, 0.5, 0.5469, 0.0, 0.5625, 0.0625, 0.5312, 0.0625, 0.5625, 0.4375, 0.5625, 0.5, 0.5312, 0.5, 0.5312, 0.4375, 0.5625, 0.375, 0.5625, 0.4375, 0.5312, 0.4375, 0.5312, 0.375, 0.5625, 0.3125, 0.5625, 0.375, 0.5312, 0.375, 0.5312, 0.3125, 0.5625, 0.25, 0.5625, 0.3125, 0.5312, 0.3125, 0.5312, 0.25, 0.5625, 0.1875, 0.5625, 0.25, 0.5312, 0.25, 0.5312, 0.1875, 0.5312, 0.375, 0.5312, 0.4375, 0.5, 0.4375, 0.5, 0.375, 0.5312, 0.3125, 0.5312, 0.375, 0.5, 0.375, 0.5, 0.3125, 0.5312, 0.25, 0.5312, 0.3125, 0.5, 0.3125, 0.5, 0.25, 0.5312, 0.1875, 0.5312, 0.25, 0.5, 0.25, 0.5, 0.1875, 0.5312, 0.125, 0.5312, 0.1875, 0.5, 0.1875, 0.5, 0.125, 0.5312, 0.5625, 0.5312, 0.625, 0.5, 0.625, 0.5, 0.5625, 0.5312, 0.0625, 0.5312, 0.125, 0.5, 0.125, 0.5, 0.0625, 0.5312, 0.5, 0.5312, 0.5625, 0.5, 0.5625, 0.5, 0.5, 0.5156, 0.0, 0.5312, 0.0625, 0.5, 0.0625, 0.5312, 0.4375, 0.5312, 0.5, 0.5, 0.5, 0.5, 0.4375, 0.5, 0.125, 0.5, 0.1875, 0.4688, 0.1875, 0.4688, 0.125, 0.5, 0.5625, 0.5, 0.625, 0.4688, 0.625, 0.4688, 0.5625, 0.5, 0.0625, 0.5, 0.125, 0.4688, 0.125, 0.4688, 0.0625, 0.5, 0.5, 0.5, 0.5625, 0.4688, 0.5625, 0.4687, 0.5, 0.4844, 0.0, 0.5, 0.0625, 0.4688, 0.0625, 0.5, 0.4375, 0.5, 0.5, 0.4687, 0.5, 0.4688, 0.4375, 0.5, 0.375, 0.5, 0.4375, 0.4688, 0.4375, 0.4688, 0.375, 0.5, 0.3125, 0.5, 0.375, 0.4688, 0.375, 0.4687, 0.3125, 0.5, 0.25, 0.5, 0.3125, 0.4687, 0.3125, 0.4688, 0.25, 0.5, 0.1875, 0.5, 0.25, 0.4688, 0.25, 0.4688, 0.1875, 0.4687, 0.3125, 0.4688, 0.375, 0.4375, 0.375, 0.4375, 0.3125, 0.4688, 0.25, 0.4687, 0.3125, 0.4375, 0.3125, 0.4375, 0.25, 0.4688, 0.1875, 0.4688, 0.25, 0.4375, 0.25, 0.4375, 0.1875, 0.4688, 0.125, 0.4688, 0.1875, 0.4375, 0.1875, 0.4375, 0.125, 0.4688, 0.5625, 0.4688, 0.625, 0.4375, 0.625, 0.4375, 0.5625, 0.4688, 0.0625, 0.4688, 0.125, 0.4375, 0.125, 0.4375, 0.0625, 0.4687, 0.5, 0.4688, 0.5625, 0.4375, 0.5625, 0.4375, 0.5, 0.4531, 0.0, 0.4688, 0.0625, 0.4375, 0.0625, 0.4688, 0.4375, 0.4687, 0.5, 0.4375, 0.5, 0.4375, 0.4375, 0.4688, 0.375, 0.4688, 0.4375, 0.4375, 0.4375, 0.4375, 0.375, 0.4375, 0.0625, 0.4375, 0.125, 0.4062, 0.125, 0.4062, 0.0625, 0.4375, 0.5, 0.4375, 0.5625, 0.4062, 0.5625, 0.4062, 0.5, 0.4219, 0.0, 0.4375, 0.0625, 0.4062, 0.0625, 0.4375, 0.4375, 0.4375, 0.5, 0.4062, 0.5, 0.4062, 0.4375, 0.4375, 0.375, 0.4375, 0.4375, 0.4062, 0.4375, 0.4062, 0.375, 0.4375, 0.3125, 0.4375, 0.375, 0.4062, 0.375, 0.4062, 0.3125, 0.4375, 0.25, 0.4375, 0.3125, 0.4062, 0.3125, 0.4062, 0.25, 0.4375, 0.1875, 0.4375, 0.25, 0.4062, 0.25, 0.4062, 0.1875, 0.4375, 0.125, 0.4375, 0.1875, 0.4062, 0.1875, 0.4062, 0.125, 0.4375, 0.5625, 0.4375, 0.625, 0.4062, 0.625, 0.4062, 0.5625, 0.4062, 0.25, 0.4062, 0.3125, 0.375, 0.3125, 0.375, 0.25, 0.4062, 0.1875, 0.4062, 0.25, 0.375, 0.25, 0.375, 0.1875, 0.4062, 0.125, 0.4062, 0.1875, 0.375, 0.1875, 0.375, 0.125, 0.4062, 0.5625, 0.4062, 0.625, 0.375, 0.625, 0.375, 0.5625, 0.4062, 0.0625, 0.4062, 0.125, 0.375, 0.125, 0.375, 0.0625, 0.4062, 0.5, 0.4062, 0.5625, 0.375, 0.5625, 0.375, 0.5, 0.3906, 0.0, 0.4062, 0.0625, 0.375, 0.0625, 0.4062, 0.4375, 0.4062, 0.5, 0.375, 0.5, 0.375, 0.4375, 0.4062, 0.375, 0.4062, 0.4375, 0.375, 0.4375, 0.375, 0.375, 0.4062, 0.3125, 0.4062, 0.375, 0.375, 0.375, 0.375, 0.3125, 0.375, 0.5, 0.375, 0.5625, 0.3438, 0.5625, 0.3437, 0.5, 0.3594, 0.0, 0.375, 0.0625, 0.3438, 0.0625, 0.375, 0.4375, 0.375, 0.5, 0.3437, 0.5, 0.3438, 0.4375, 0.375, 0.375, 0.375, 0.4375, 0.3438, 0.4375, 0.3438, 0.375, 0.375, 0.3125, 0.375, 0.375, 0.3438, 0.375, 0.3438, 0.3125, 0.375, 0.25, 0.375, 0.3125, 0.3438, 0.3125, 0.3438, 0.25, 0.375, 0.1875, 0.375, 0.25, 0.3438, 0.25, 0.3438, 0.1875, 0.375, 0.125, 0.375, 0.1875, 0.3438, 0.1875, 0.3438, 0.125, 0.375, 0.5625, 0.375, 0.625, 0.3438, 0.625, 0.3438, 0.5625, 0.375, 0.0625, 0.375, 0.125, 0.3438, 0.125, 0.3438, 0.0625, 0.3438, 0.25, 0.3438, 0.3125, 0.3125, 0.3125, 0.3125, 0.25, 0.3438, 0.1875, 0.3438, 0.25, 0.3125, 0.25, 0.3125, 0.1875, 0.3438, 0.125, 0.3438, 0.1875, 0.3125, 0.1875, 0.3125, 0.125, 0.3438, 0.5625, 0.3438, 0.625, 0.3125, 0.625, 0.3125, 0.5625, 0.3438, 0.0625, 0.3438, 0.125, 0.3125, 0.125, 0.3125, 0.0625, 0.3437, 0.5, 0.3438, 0.5625, 0.3125, 0.5625, 0.3125, 0.5, 0.3281, 0.0, 0.3438, 0.0625, 0.3125, 0.0625, 0.3438, 0.4375, 0.3437, 0.5, 0.3125, 0.5, 0.3125, 0.4375, 0.3438, 0.375, 0.3438, 0.4375, 0.3125, 0.4375, 0.3125, 0.375, 0.3438, 0.3125, 0.3438, 0.375, 0.3125, 0.375, 0.3125, 0.3125, 0.2969, 0.0, 0.3125, 0.0625, 0.2812, 0.0625, 0.3125, 0.4375, 0.3125, 0.5, 0.2812, 0.5, 0.2812, 0.4375, 0.3125, 0.375, 0.3125, 0.4375, 0.2812, 0.4375, 0.2812, 0.375, 0.3125, 0.3125, 0.3125, 0.375, 0.2812, 0.375, 0.2812, 0.3125, 0.3125, 0.25, 0.3125, 0.3125, 0.2812, 0.3125, 0.2812, 0.25, 0.3125, 0.1875, 0.3125, 0.25, 0.2812, 0.25, 0.2812, 0.1875, 0.3125, 0.125, 0.3125, 0.1875, 0.2812, 0.1875, 0.2812, 0.125, 0.3125, 0.5625, 0.3125, 0.625, 0.2812, 0.625, 0.2812, 0.5625, 0.3125, 0.0625, 0.3125, 0.125, 0.2812, 0.125, 0.2812, 0.0625, 0.3125, 0.5, 0.3125, 0.5625, 0.2812, 0.5625, 0.2812, 0.5, 0.2812, 0.1875, 0.2812, 0.25, 0.25, 0.25, 0.25, 0.1875, 0.2812, 0.125, 0.2812, 0.1875, 0.25, 0.1875, 0.25, 0.125, 0.2812, 0.5625, 0.2812, 0.625, 0.25, 0.625, 0.25, 0.5625, 0.2812, 0.0625, 0.2812, 0.125, 0.25, 0.125, 0.25, 0.0625, 0.2812, 0.5, 0.2812, 0.5625, 0.25, 0.5625, 0.25, 0.5, 0.2656, 0.0, 0.2812, 0.0625, 0.25, 0.0625, 0.2812, 0.4375, 0.2812, 0.5, 0.25, 0.5, 0.25, 0.4375, 0.2812, 0.375, 0.2812, 0.4375, 0.25, 0.4375, 0.25, 0.375, 0.2812, 0.3125, 0.2812, 0.375, 0.25, 0.375, 0.25, 0.3125, 0.2812, 0.25, 0.2812, 0.3125, 0.25, 0.3125, 0.25, 0.25, 0.25, 0.4375, 0.25, 0.5, 0.2187, 0.5, 0.2188, 0.4375, 0.25, 0.375, 0.25, 0.4375, 0.2188, 0.4375, 0.2188, 0.375, 0.25, 0.3125, 0.25, 0.375, 0.2188, 0.375, 0.2188, 0.3125, 0.25, 0.25, 0.25, 0.3125, 0.2188, 0.3125, 0.2188, 0.25, 0.25, 0.1875, 0.25, 0.25, 0.2188, 0.25, 0.2188, 0.1875, 0.25, 0.125, 0.25, 0.1875, 0.2188, 0.1875, 0.2188, 0.125, 0.25, 0.5625, 0.25, 0.625, 0.2188, 0.625, 0.2188, 0.5625, 0.25, 0.0625, 0.25, 0.125, 0.2188, 0.125, 0.2188, 0.0625, 0.25, 0.5, 0.25, 0.5625, 0.2188, 0.5625, 0.2187, 0.5, 0.2344, 0.0, 0.25, 0.0625, 0.2188, 0.0625, 0.2188, 0.1875, 0.2188, 0.25, 0.1875, 0.25, 0.1875, 0.1875, 0.2188, 0.125, 0.2188, 0.1875, 0.1875, 0.1875, 0.1875, 0.125, 0.2188, 0.5625, 0.2188, 0.625, 0.1875, 0.625, 0.1875, 0.5625, 0.2188, 0.0625, 0.2188, 0.125, 0.1875, 0.125, 0.1875, 0.0625, 0.2187, 0.5, 0.2188, 0.5625, 0.1875, 0.5625, 0.1875, 0.5, 0.2031, 0.0, 0.2188, 0.0625, 0.1875, 0.0625, 0.2188, 0.4375, 0.2187, 0.5, 0.1875, 0.5, 0.1875, 0.4375, 0.2188, 0.375, 0.2188, 0.4375, 0.1875, 0.4375, 0.1875, 0.375, 0.2188, 0.3125, 0.2188, 0.375, 0.1875, 0.375, 0.1875, 0.3125, 0.2188, 0.25, 0.2188, 0.3125, 0.1875, 0.3125, 0.1875, 0.25, 0.1875, 0.375, 0.1875, 0.4375, 0.1562, 0.4375, 0.1563, 0.375, 0.1875, 0.3125, 0.1875, 0.375, 0.1563, 0.375, 0.1562, 0.3125, 0.1875, 0.25, 0.1875, 0.3125, 0.1562, 0.3125, 0.1562, 0.25, 0.1875, 0.1875, 0.1875, 0.25, 0.1562, 0.25, 0.1562, 0.1875, 0.1875, 0.125, 0.1875, 0.1875, 0.1562, 0.1875, 0.1562, 0.125, 0.1875, 0.5625, 0.1875, 0.625, 0.1563, 0.625, 0.1562, 0.5625, 0.1875, 0.0625, 0.1875, 0.125, 0.1562, 0.125, 0.1563, 0.0625, 0.1875, 0.5, 0.1875, 0.5625, 0.1562, 0.5625, 0.1562, 0.5, 0.1719, 0.0, 0.1875, 0.0625, 0.1563, 0.0625, 0.1875, 0.4375, 0.1875, 0.5, 0.1562, 0.5, 0.1562, 0.4375, 0.1562, 0.125, 0.1562, 0.1875, 0.125, 0.1875, 0.125, 0.125, 0.1562, 0.5625, 0.1563, 0.625, 0.125, 0.625, 0.125, 0.5625, 0.1563, 0.0625, 0.1562, 0.125, 0.125, 0.125, 0.125, 0.0625, 0.1562, 0.5, 0.1562, 0.5625, 0.125, 0.5625, 0.125, 0.5, 0.1406, 0.0, 0.1563, 0.0625, 0.125, 0.0625, 0.1562, 0.4375, 0.1562, 0.5, 0.125, 0.5, 0.125, 0.4375, 0.1563, 0.375, 0.1562, 0.4375, 0.125, 0.4375, 0.125, 0.375, 0.1562, 0.3125, 0.1563, 0.375, 0.125, 0.375, 0.125, 0.3125, 0.1562, 0.25, 0.1562, 0.3125, 0.125, 0.3125, 0.125, 0.25, 0.1562, 0.1875, 0.1562, 0.25, 0.125, 0.25, 0.125, 0.1875, 0.125, 0.3125, 0.125, 0.375, 0.09375, 0.375, 0.09375, 0.3125, 0.125, 0.25, 0.125, 0.3125, 0.09375, 0.3125, 0.09375, 0.25, 0.125, 0.1875, 0.125, 0.25, 0.09375, 0.25, 0.09375, 0.1875, 0.125, 0.125, 0.125, 0.1875, 0.09375, 0.1875, 0.09375, 0.125, 0.125, 0.5625, 0.125, 0.625, 0.09375, 0.625, 0.09375, 0.5625, 0.125, 0.0625, 0.125, 0.125, 0.09375, 0.125, 0.09375, 0.0625, 0.125, 0.5, 0.125, 0.5625, 0.09375, 0.5625, 0.09375, 0.5, 0.1094, 0.0, 0.125, 0.0625, 0.09375, 0.0625, 0.125, 0.4375, 0.125, 0.5, 0.09375, 0.5, 0.09375, 0.4375, 0.125, 0.375, 0.125, 0.4375, 0.09375, 0.4375, 0.09375, 0.375, 0.09375, 0.5625, 0.09375, 0.625, 0.0625, 0.625, 0.0625, 0.5625, 0.09375, 0.0625, 0.09375, 0.125, 0.0625, 0.125, 0.0625, 0.0625, 0.09375, 0.5, 0.09375, 0.5625, 0.0625, 0.5625, 0.0625, 0.5, 0.07812, 0.0, 0.09375, 0.0625, 0.0625, 0.0625, 0.09375, 0.4375, 0.09375, 0.5, 0.0625, 0.5, 0.0625, 0.4375, 0.09375, 0.375, 0.09375, 0.4375, 0.0625, 0.4375, 0.0625, 0.375, 0.09375, 0.3125, 0.09375, 0.375, 0.0625, 0.375, 0.0625, 0.3125, 0.09375, 0.25, 0.09375, 0.3125, 0.0625, 0.3125, 0.0625, 0.25, 0.09375, 0.1875, 0.09375, 0.25, 0.0625, 0.25, 0.0625, 0.1875, 0.09375, 0.125, 0.09375, 0.1875, 0.0625, 0.1875, 0.0625, 0.125, 0.0625, 0.3125, 0.0625, 0.375, 0.03125, 0.375, 0.03125, 0.3125, 0.0625, 0.25, 0.0625, 0.3125, 0.03125, 0.3125, 0.03125, 0.25, 0.0625, 0.1875, 0.0625, 0.25, 0.03125, 0.25, 0.03125, 0.1875, 0.0625, 0.125, 0.0625, 0.1875, 0.03125, 0.1875, 0.03125, 0.125, 0.0625, 0.5625, 0.0625, 0.625, 0.03125, 0.625, 0.03125, 0.5625, 0.0625, 0.0625, 0.0625, 0.125, 0.03125, 0.125, 0.03125, 0.0625, 0.0625, 0.5, 0.0625, 0.5625, 0.03125, 0.5625, 0.03125, 0.5, 0.04687, 0.0, 0.0625, 0.0625, 0.03125, 0.0625, 0.0625, 0.4375, 0.0625, 0.5, 0.03125, 0.5, 0.03125, 0.4375, 0.0625, 0.375, 0.0625, 0.4375, 0.03125, 0.4375, 0.03125, 0.375, 0.03125, 0.0625, 0.03125, 0.125, 0.0, 0.125, 0.0, 0.0625, 0.03125, 0.5, 0.03125, 0.5625, 0.0, 0.5625, 0.0, 0.5, 0.01562, 0.0, 0.03125, 0.0625, 0.0, 0.0625, 0.03125, 0.4375, 0.03125, 0.5, 0.0, 0.5, 0.0, 0.4375, 0.03125, 0.375, 0.03125, 0.4375, 0.0, 0.4375, 0.0, 0.375, 0.03125, 0.3125, 0.03125, 0.375, 0.0, 0.375, 0.0, 0.3125, 0.03125, 0.25, 0.03125, 0.3125, 0.0, 0.3125, 0.0, 0.25, 0.03125, 0.1875, 0.03125, 0.25, 0.0, 0.25, 0.0, 0.1875, 0.03125, 0.125, 0.03125, 0.1875, 0.0, 0.1875, 0.0, 0.125, 0.03125, 0.5625, 0.03125, 0.625, 0.0, 0.625, 0.0, 0.5625, 1.0, 0.25, 1.0, 0.3125, 0.9687, 0.3125, 0.9688, 0.25, 1.0, 0.1875, 1.0, 0.25, 0.9688, 0.25, 0.9687, 0.1875, 1.0, 0.125, 1.0, 0.1875, 0.9687, 0.1875, 0.9687, 0.125, 1.0, 0.5625, 1.0, 0.625, 0.9688, 0.625, 0.9687, 0.5625, 1.0, 0.0625, 1.0, 0.125, 0.9687, 0.125, 0.9688, 0.0625, 1.0, 0.5, 1.0, 0.5625, 0.9687, 0.5625, 0.9687, 0.5, 0.9844, 0.0, 1.0, 0.0625, 0.9688, 0.0625, 1.0, 0.4375, 1.0, 0.5, 0.9687, 0.5, 0.9687, 0.4375, 1.0, 0.375, 1.0, 0.4375, 0.9687, 0.4375, 0.9688, 0.375, 1.0, 0.3125, 1.0, 0.375, 0.9688, 0.375, 0.9687, 0.3125, 0.9687, 0.5, 0.9687, 0.5625, 0.9375, 0.5625, 0.9375, 0.5, 0.9531, 0.0, 0.9688, 0.0625, 0.9375, 0.0625, 0.9687, 0.4375, 0.9687, 0.5, 0.9375, 0.5, 0.9375, 0.4375, 0.9688, 0.375, 0.9687, 0.4375, 0.9375, 0.4375, 0.9375, 0.375, 0.9687, 0.3125, 0.9688, 0.375, 0.9375, 0.375, 0.9375, 0.3125, 0.9688, 0.25, 0.9687, 0.3125, 0.9375, 0.3125, 0.9375, 0.25, 0.9687, 0.1875, 0.9688, 0.25, 0.9375, 0.25, 0.9375, 0.1875, 0.9687, 0.125, 0.9687, 0.1875, 0.9375, 0.1875, 0.9375, 0.125, 0.9687, 0.5625, 0.9688, 0.625, 0.9375, 0.625, 0.9375, 0.5625, 0.9688, 0.0625, 0.9687, 0.125, 0.9375, 0.125, 0.9375, 0.0625, 0.9375, 0.25, 0.9375, 0.3125, 0.9062, 0.3125, 0.9062, 0.25, 0.9375, 0.1875, 0.9375, 0.25, 0.9062, 0.25, 0.9062, 0.1875, 0.9375, 0.125, 0.9375, 0.1875, 0.9062, 0.1875, 0.9062, 0.125, 0.9375, 0.5625, 0.9375, 0.625, 0.9062, 0.625, 0.9062, 0.5625, 0.9375, 0.0625, 0.9375, 0.125, 0.9062, 0.125, 0.9062, 0.0625, 0.9375, 0.5, 0.9375, 0.5625, 0.9062, 0.5625, 0.9062, 0.5, 0.9219, 0.0, 0.9375, 0.0625, 0.9062, 0.0625, 0.9375, 0.4375, 0.9375, 0.5, 0.9062, 0.5, 0.9062, 0.4375, 0.9375, 0.375, 0.9375, 0.4375, 0.9062, 0.4375, 0.9062, 0.375, 0.9375, 0.3125, 0.9375, 0.375, 0.9062, 0.375, 0.9062, 0.3125, 0.8906, 0.0, 0.9062, 0.0625, 0.875, 0.0625, 0.9062, 0.4375, 0.9062, 0.5, 0.875, 0.5, 0.875, 0.4375, 0.9062, 0.375, 0.9062, 0.4375, 0.875, 0.4375, 0.875, 0.375, 0.9062, 0.3125, 0.9062, 0.375, 0.875, 0.375, 0.875, 0.3125, 0.9062, 0.25, 0.9062, 0.3125, 0.875, 0.3125, 0.875, 0.25, 0.9062, 0.1875, 0.9062, 0.25, 0.875, 0.25, 0.875, 0.1875, 0.9062, 0.125, 0.9062, 0.1875, 0.875, 0.1875, 0.875, 0.125, 0.9062, 0.5625, 0.9062, 0.625, 0.875, 0.625, 0.875, 0.5625, 0.9062, 0.0625, 0.9062, 0.125, 0.875, 0.125, 0.875, 0.0625, 0.9062, 0.5, 0.9062, 0.5625, 0.875, 0.5625, 0.875, 0.5, 0.875, 0.1875, 0.875, 0.25, 0.8438, 0.25, 0.8437, 0.1875, 0.875, 0.125, 0.875, 0.1875, 0.8437, 0.1875, 0.8438, 0.125, 0.875, 0.5625, 0.875, 0.625, 0.8438, 0.625, 0.8437, 0.5625, 0.875, 0.0625, 0.875, 0.125, 0.8438, 0.125, 0.8438, 0.0625, 0.875, 0.5, 0.875, 0.5625, 0.8437, 0.5625, 0.8437, 0.5, 0.8594, 0.0, 0.875, 0.0625, 0.8438, 0.0625, 0.875, 0.4375, 0.875, 0.5, 0.8437, 0.5, 0.8437, 0.4375, 0.875, 0.375, 0.875, 0.4375, 0.8437, 0.4375, 0.8438, 0.375, 0.875, 0.3125, 0.875, 0.375, 0.8438, 0.375, 0.8437, 0.3125, 0.875, 0.25, 0.875, 0.3125, 0.8437, 0.3125, 0.8438, 0.25, 0.8438, 0.375, 0.8437, 0.4375, 0.8125, 0.4375, 0.8125, 0.375, 0.8437, 0.3125, 0.8438, 0.375, 0.8125, 0.375, 0.8125, 0.3125, 0.8438, 0.25, 0.8437, 0.3125, 0.8125, 0.3125, 0.8125, 0.25, 0.8437, 0.1875, 0.8438, 0.25, 0.8125, 0.25, 0.8125, 0.1875, 0.8438, 0.125, 0.8437, 0.1875, 0.8125, 0.1875, 0.8125, 0.125, 0.8437, 0.5625, 0.8438, 0.625, 0.8125, 0.625, 0.8125, 0.5625, 0.8438, 0.0625, 0.8438, 0.125, 0.8125, 0.125, 0.8125, 0.0625, 0.8437, 0.5, 0.8437, 0.5625, 0.8125, 0.5625, 0.8125, 0.5, 0.8281, 0.0, 0.8438, 0.0625, 0.8125, 0.0625, 0.8437, 0.4375, 0.8437, 0.5, 0.8125, 0.5, 0.8125, 0.4375, 0.8125, 0.125, 0.8125, 0.1875, 0.7812, 0.1875, 0.7812, 0.125, 0.8125, 0.5625, 0.8125, 0.625, 0.7812, 0.625, 0.7812, 0.5625, 0.8125, 0.0625, 0.8125, 0.125, 0.7812, 0.125, 0.7812, 0.0625, 0.8125, 0.5, 0.8125, 0.5625, 0.7812, 0.5625, 0.7812, 0.5, 0.7969, 0.0, 0.8125, 0.0625, 0.7812, 0.0625, 0.8125, 0.4375, 0.8125, 0.5, 0.7812, 0.5, 0.7812, 0.4375, 0.8125, 0.375, 0.8125, 0.4375, 0.7812, 0.4375, 0.7812, 0.375, 0.8125, 0.3125, 0.8125, 0.375, 0.7812, 0.375, 0.7812, 0.3125, 0.8125, 0.25, 0.8125, 0.3125, 0.7812, 0.3125, 0.7812, 0.25, 0.8125, 0.1875, 0.8125, 0.25, 0.7812, 0.25, 0.7812, 0.1875, 0.7812, 0.375, 0.7812, 0.4375, 0.75, 0.4375, 0.75, 0.375, 0.7812, 0.3125, 0.7812, 0.375, 0.75, 0.375, 0.75, 0.3125, 0.7812, 0.25, 0.7812, 0.3125, 0.75, 0.3125, 0.75, 0.25, 0.7812, 0.1875, 0.7812, 0.25, 0.75, 0.25, 0.75, 0.1875, 0.7812, 0.125, 0.7812, 0.1875, 0.75, 0.1875, 0.75, 0.125, 0.7812, 0.5625, 0.7812, 0.625, 0.75, 0.625, 0.75, 0.5625, 0.7812, 0.0625, 0.7812, 0.125, 0.75, 0.125, 0.75, 0.0625, 0.7812, 0.5, 0.7812, 0.5625, 0.75, 0.5625, 0.75, 0.5, 0.7656, 0.0, 0.7812, 0.0625, 0.75, 0.0625, 0.7812, 0.4375, 0.7812, 0.5, 0.75, 0.5, 0.75, 0.4375, 0.1043, 0.8212, 0.1514, 0.796, 0.1574, 0.8051, 0.1161, 0.839, 0.06086, 0.8444, 0.1043, 0.8212, 0.1161, 0.839, 0.07809, 0.8702, 0.0228, 0.8648, 0.06086, 0.8444, 0.07809, 0.8702, 0.04473, 0.8976, 0.4913, 0.8188, 0.4423, 0.8086, 0.4438, 0.7699, 0.493, 0.7733, 0.5445, 0.8265, 0.4913, 0.8188, 0.493, 0.7733, 0.5464, 0.7759, 0.5999, 0.8312, 0.5445, 0.8265, 0.5464, 0.7759, 0.602, 0.7775, 0.6554, 0.8328, 0.5999, 0.8312, 0.602, 0.7775, 0.6575, 0.778, 0.2058, 0.8251, 0.1949, 0.8251, 0.1999, 0.7751, 0.2009, 0.7751, 0.2535, 0.7537, 0.2557, 0.7644, 0.2056, 0.7693, 0.2054, 0.7683, 0.1161, 0.839, 0.1574, 0.8051, 0.1651, 0.8128, 0.1312, 0.8541, 0.07809, 0.8702, 0.1161, 0.839, 0.1312, 0.8541, 0.1, 0.8921, 0.4438, 0.7699, 0.4007, 0.7656, 0.4007, 0.7346, 0.4438, 0.7304, 0.493, 0.7733, 0.4438, 0.7699, 0.4438, 0.7304, 0.493, 0.7269, 0.5464, 0.7759, 0.493, 0.7733, 0.493, 0.7269, 0.5464, 0.7243, 0.602, 0.7775, 0.5464, 0.7759, 0.5464, 0.7243, 0.602, 0.7227, 0.6575, 0.778, 0.602, 0.7775, 0.602, 0.7227, 0.6575, 0.7222, 0.493, 0.7269, 0.4438, 0.7304, 0.4423, 0.6917, 0.4913, 0.6814, 0.5464, 0.7243, 0.493, 0.7269, 0.4913, 0.6814, 0.5445, 0.6738, 0.602, 0.7227, 0.5464, 0.7243, 0.5445, 0.6738, 0.5999, 0.6691, 0.6575, 0.7222, 0.602, 0.7227, 0.5999, 0.6691, 0.6554, 0.6675, 0.2266, 0.7209, 0.2356, 0.7269, 0.2037, 0.7658, 0.2029, 0.7652, 0.1312, 0.8541, 0.1651, 0.8128, 0.1742, 0.8188, 0.149, 0.866, 0.1, 0.8921, 0.1312, 0.8541, 0.149, 0.866, 0.1258, 0.9094, 0.07264, 0.9255, 0.1, 0.8921, 0.1258, 0.9094, 0.1055, 0.9474, 0.149, 0.866, 0.1742, 0.8188, 0.1842, 0.823, 0.1687, 0.8741, 0.1258, 0.9094, 0.149, 0.866, 0.1687, 0.8741, 0.1545, 0.9212, 0.1055, 0.9474, 0.1258, 0.9094, 0.1545, 0.9212, 0.1419, 0.9625, 0.4913, 0.6814, 0.4423, 0.6917, 0.4394, 0.6552, 0.4878, 0.6385, 0.5445, 0.6738, 0.4913, 0.6814, 0.4878, 0.6385, 0.5406, 0.6261, 0.5999, 0.6691, 0.5445, 0.6738, 0.5406, 0.6261, 0.5958, 0.6185, 0.6554, 0.6675, 0.5999, 0.6691, 0.5958, 0.6185, 0.6512, 0.6159, 0.1451, 0.7644, 0.1472, 0.7537, 0.1953, 0.7683, 0.1951, 0.7693, 0.5406, 0.6261, 0.4878, 0.6385, 0.4828, 0.5999, 0.535, 0.5832, 0.5958, 0.6185, 0.5406, 0.6261, 0.535, 0.5832, 0.5899, 0.573, 0.6512, 0.6159, 0.5958, 0.6185, 0.5899, 0.573, 0.6452, 0.5695, 0.2557, 0.7753, 0.2535, 0.786, 0.2054, 0.7714, 0.2056, 0.7704, 0.1687, 0.8741, 0.1842, 0.823, 0.1949, 0.8251, 0.1897, 0.8783, 0.1545, 0.9212, 0.1687, 0.8741, 0.1897, 0.8783, 0.1849, 0.9273, 0.1419, 0.9625, 0.1545, 0.9212, 0.1849, 0.9273, 0.1806, 0.9702, 0.4878, 0.6385, 0.4394, 0.6552, 0.4351, 0.6224, 0.4828, 0.5999, 0.1897, 0.8783, 0.1949, 0.8251, 0.2058, 0.8251, 0.2111, 0.8783, 0.1849, 0.9273, 0.1897, 0.8783, 0.2111, 0.8783, 0.2159, 0.9273, 0.1806, 0.9702, 0.1849, 0.9273, 0.2159, 0.9273, 0.2201, 0.9702, 0.9629, 0.1811, 0.9355, 0.2278, 0.9076, 0.2224, 0.9301, 0.1747, 0.9832, 0.1296, 0.9629, 0.1811, 0.9301, 0.1747, 0.9468, 0.1225, 0.9958, 0.07519, 0.9832, 0.1296, 0.9468, 0.1225, 0.9571, 0.06764, 1.0, 0.02003, 0.9958, 0.07519, 0.9571, 0.06764, 0.9605, 0.01233, 0.1949, 0.7146, 0.2058, 0.7146, 0.2009, 0.7646, 0.1999, 0.7646, 0.9468, 0.1225, 0.9301, 0.1747, 0.8915, 0.1697, 0.9039, 0.1169, 0.9571, 0.06764, 0.9468, 0.1225, 0.9039, 0.1169, 0.9115, 0.06171, 0.9605, 0.01233, 0.9571, 0.06764, 0.9115, 0.06171, 0.9141, 0.006286, 0.2535, 0.786, 0.2494, 0.796, 0.205, 0.7724, 0.2054, 0.7714, 0.2111, 0.8783, 0.2058, 0.8251, 0.2165, 0.823, 0.232, 0.8741, 0.2159, 0.9273, 0.2111, 0.8783, 0.232, 0.8741, 0.2463, 0.9212, 0.2201, 0.9702, 0.2159, 0.9273, 0.2463, 0.9212, 0.2588, 0.9625, 0.9301, 0.1747, 0.9076, 0.2224, 0.8748, 0.2181, 0.8915, 0.1697, 0.2463, 0.9212, 0.232, 0.8741, 0.2517, 0.866, 0.2749, 0.9094, 0.2588, 0.9625, 0.2463, 0.9212, 0.2749, 0.9094, 0.2953, 0.9474, 0.8915, 0.1697, 0.8748, 0.2181, 0.8383, 0.2152, 0.8486, 0.1662, 0.9039, 0.1169, 0.8915, 0.1697, 0.8486, 0.1662, 0.8563, 0.113, 0.9115, 0.06171, 0.9039, 0.1169, 0.8563, 0.113, 0.861, 0.05763, 0.9141, 0.006286, 0.9115, 0.06171, 0.861, 0.05763, 0.8625, 0.002123, 0.1742, 0.8188, 0.1651, 0.8128, 0.197, 0.7739, 0.1979, 0.7745, 0.232, 0.8741, 0.2165, 0.823, 0.2266, 0.8188, 0.2517, 0.866, 0.861, 0.05763, 0.8563, 0.113, 0.8057, 0.1111, 0.8073, 0.05555, 0.8625, 0.002123, 0.861, 0.05763, 0.8073, 0.05555, 0.8078, 1.511e-09, 0.1451, 0.7753, 0.1451, 0.7644, 0.1951, 0.7693, 0.1951, 0.7704, 0.2517, 0.866, 0.2266, 0.8188, 0.2356, 0.8128, 0.2695, 0.8541, 0.2749, 0.9094, 0.2517, 0.866, 0.2695, 0.8541, 0.3007, 0.8921, 0.2953, 0.9474, 0.2749, 0.9094, 0.3007, 0.8921, 0.3281, 0.9255, 0.8486, 0.1662, 0.8383, 0.2152, 0.7996, 0.2137, 0.8031, 0.1645, 0.8563, 0.113, 0.8486, 0.1662, 0.8031, 0.1645, 0.8057, 0.1111, 0.7996, 0.2137, 0.7954, 0.2568, 0.7644, 0.2568, 0.7602, 0.2137, 0.8031, 0.1645, 0.7996, 0.2137, 0.7602, 0.2137, 0.7567, 0.1645, 0.8057, 0.1111, 0.8031, 0.1645, 0.7567, 0.1645, 0.7541, 0.1111, 0.8073, 0.05555, 0.8057, 0.1111, 0.7541, 0.1111, 0.7525, 0.05555, 0.8078, 1.511e-09, 0.8073, 0.05555, 0.7525, 0.05555, 0.752, 1.063e-08, 0.2433, 0.8051, 0.2356, 0.8128, 0.2037, 0.7739, 0.2045, 0.7732, 0.2695, 0.8541, 0.2356, 0.8128, 0.2433, 0.8051, 0.2846, 0.839, 0.3007, 0.8921, 0.2695, 0.8541, 0.2846, 0.839, 0.3227, 0.8702, 0.752, 1.063e-08, 0.7525, 0.05555, 0.6988, 0.05763, 0.6972, 0.002123, 0.2165, 0.7167, 0.2266, 0.7209, 0.2029, 0.7652, 0.2019, 0.7648, 0.2846, 0.839, 0.2433, 0.8051, 0.2494, 0.796, 0.2965, 0.8212, 0.3227, 0.8702, 0.2846, 0.839, 0.2965, 0.8212, 0.3399, 0.8444, 0.356, 0.8976, 0.3227, 0.8702, 0.3399, 0.8444, 0.3779, 0.8648, 0.7567, 0.1645, 0.7602, 0.2137, 0.7214, 0.2152, 0.7112, 0.1662, 0.7541, 0.1111, 0.7567, 0.1645, 0.7112, 0.1662, 0.7035, 0.113, 0.7525, 0.05555, 0.7541, 0.1111, 0.7035, 0.113, 0.6988, 0.05763, 0.3779, 0.8648, 0.3399, 0.8444, 0.3518, 0.8158, 0.393, 0.8283, 0.7112, 0.1662, 0.7214, 0.2152, 0.685, 0.2181, 0.6683, 0.1697, 0.7035, 0.113, 0.7112, 0.1662, 0.6683, 0.1697, 0.6559, 0.1169, 0.6988, 0.05763, 0.7035, 0.113, 0.6559, 0.1169, 0.6482, 0.06171, 0.6972, 0.002123, 0.6988, 0.05763, 0.6482, 0.06171, 0.6457, 0.006286, 0.1514, 0.7437, 0.1574, 0.7346, 0.1963, 0.7665, 0.1957, 0.7674, 0.2965, 0.8212, 0.2494, 0.796, 0.2535, 0.786, 0.3046, 0.8015, 0.3399, 0.8444, 0.2965, 0.8212, 0.3046, 0.8015, 0.3518, 0.8158, 0.6457, 0.006286, 0.6482, 0.06171, 0.6027, 0.06764, 0.5993, 0.01233, 0.1514, 0.796, 0.1472, 0.786, 0.1953, 0.7714, 0.1957, 0.7724, 0.3046, 0.8015, 0.2535, 0.786, 0.2557, 0.7753, 0.3088, 0.7805, 0.3518, 0.8158, 0.3046, 0.8015, 0.3088, 0.7805, 0.3578, 0.7854, 0.393, 0.8283, 0.3518, 0.8158, 0.3578, 0.7854, 0.4007, 0.7896, 0.6683, 0.1697, 0.685, 0.2181, 0.6522, 0.2224, 0.6297, 0.1747, 0.6559, 0.1169, 0.6683, 0.1697, 0.6297, 0.1747, 0.613, 0.1225, 0.6482, 0.06171, 0.6559, 0.1169, 0.613, 0.1225, 0.6027, 0.06764, 0.6297, 0.1747, 0.6522, 0.2224, 0.6243, 0.2278, 0.5969, 0.1811, 0.613, 0.1225, 0.6297, 0.1747, 0.5969, 0.1811, 0.5765, 0.1296, 0.6027, 0.06764, 0.613, 0.1225, 0.5765, 0.1296, 0.564, 0.07519, 1.0, 0.2768, 0.9958, 0.3319, 0.9571, 0.3244, 0.9605, 0.2691, 0.1842, 0.823, 0.1742, 0.8188, 0.1979, 0.7745, 0.1988, 0.7749, 0.3088, 0.7805, 0.2557, 0.7753, 0.2557, 0.7644, 0.3088, 0.7592, 0.3578, 0.7854, 0.3088, 0.7805, 0.3088, 0.7592, 0.3578, 0.7544, 0.4007, 0.7896, 0.3578, 0.7854, 0.3578, 0.7544, 0.4007, 0.7501, 0.1472, 0.7537, 0.1514, 0.7437, 0.1957, 0.7674, 0.1953, 0.7683, 0.3088, 0.7592, 0.2557, 0.7644, 0.2535, 0.7537, 0.3046, 0.7382, 0.3578, 0.7544, 0.3088, 0.7592, 0.3046, 0.7382, 0.3518, 0.7239, 0.4007, 0.7501, 0.3578, 0.7544, 0.3518, 0.7239, 0.393, 0.7114, 0.9301, 0.4315, 0.9076, 0.4791, 0.8748, 0.4749, 0.8915, 0.4265, 0.9468, 0.3792, 0.9301, 0.4315, 0.8915, 0.4265, 0.9039, 0.3736, 0.9571, 0.3244, 0.9468, 0.3792, 0.9039, 0.3736, 0.9115, 0.3185, 0.9605, 0.2691, 0.9571, 0.3244, 0.9115, 0.3185, 0.9141, 0.263, 0.8915, 0.4265, 0.8748, 0.4749, 0.8383, 0.4719, 0.8486, 0.423, 0.9039, 0.3736, 0.8915, 0.4265, 0.8486, 0.423, 0.8563, 0.3698, 0.9115, 0.3185, 0.9039, 0.3736, 0.8563, 0.3698, 0.861, 0.3144, 0.9141, 0.263, 0.9115, 0.3185, 0.861, 0.3144, 0.8625, 0.2589, 0.2266, 0.8188, 0.2165, 0.823, 0.2019, 0.7749, 0.2029, 0.7745, 0.3046, 0.7382, 0.2535, 0.7537, 0.2494, 0.7437, 0.2965, 0.7185, 0.3518, 0.7239, 0.3046, 0.7382, 0.2965, 0.7185, 0.3399, 0.6953, 0.393, 0.7114, 0.3518, 0.7239, 0.3399, 0.6953, 0.3779, 0.6749, 0.2965, 0.7185, 0.2494, 0.7437, 0.2433, 0.7346, 0.2846, 0.7007, 0.3399, 0.6953, 0.2965, 0.7185, 0.2846, 0.7007, 0.3227, 0.6695, 0.3779, 0.6749, 0.3399, 0.6953, 0.3227, 0.6695, 0.356, 0.6421, 0.8486, 0.423, 0.8383, 0.4719, 0.7996, 0.4704, 0.8031, 0.4212, 0.8563, 0.3698, 0.8486, 0.423, 0.8031, 0.4212, 0.8057, 0.3678, 0.861, 0.3144, 0.8563, 0.3698, 0.8057, 0.3678, 0.8073, 0.3123, 0.8625, 0.2589, 0.861, 0.3144, 0.8073, 0.3123, 0.8078, 0.2568, 0.2494, 0.796, 0.2433, 0.8051, 0.2045, 0.7732, 0.205, 0.7724, 0.8057, 0.3678, 0.8031, 0.4212, 0.7567, 0.4212, 0.7541, 0.3678, 0.8073, 0.3123, 0.8057, 0.3678, 0.7541, 0.3678, 0.7525, 0.3123, 0.8078, 0.2568, 0.8073, 0.3123, 0.7525, 0.3123, 0.752, 0.2568, 0.2356, 0.7269, 0.2433, 0.7346, 0.2045, 0.7665, 0.2037, 0.7658, 0.2846, 0.7007, 0.2433, 0.7346, 0.2356, 0.7269, 0.2695, 0.6856, 0.3227, 0.6695, 0.2846, 0.7007, 0.2695, 0.6856, 0.3007, 0.6476, 0.7996, 0.4704, 0.7954, 0.5135, 0.7644, 0.5135, 0.7602, 0.4704, 0.8031, 0.4212, 0.7996, 0.4704, 0.7602, 0.4704, 0.7567, 0.4212, 0.3007, 0.6476, 0.2695, 0.6856, 0.2517, 0.6738, 0.2749, 0.6303, 0.3281, 0.6142, 0.3007, 0.6476, 0.2749, 0.6303, 0.2953, 0.5923, 0.7567, 0.4212, 0.7602, 0.4704, 0.7214, 0.4719, 0.7112, 0.423, 0.7541, 0.3678, 0.7567, 0.4212, 0.7112, 0.423, 0.7035, 0.3698, 0.7525, 0.3123, 0.7541, 0.3678, 0.7035, 0.3698, 0.6988, 0.3144, 0.752, 0.2568, 0.7525, 0.3123, 0.6988, 0.3144, 0.6972, 0.2589, 0.1651, 0.7269, 0.1742, 0.7209, 0.1979, 0.7652, 0.197, 0.7658, 0.2695, 0.6856, 0.2356, 0.7269, 0.2266, 0.7209, 0.2517, 0.6738, 0.6988, 0.3144, 0.7035, 0.3698, 0.6559, 0.3736, 0.6482, 0.3185, 0.6972, 0.2589, 0.6988, 0.3144, 0.6482, 0.3185, 0.6457, 0.263, 0.2356, 0.8128, 0.2266, 0.8188, 0.2029, 0.7745, 0.2037, 0.7739, 0.2517, 0.6738, 0.2266, 0.7209, 0.2165, 0.7167, 0.232, 0.6656, 0.2749, 0.6303, 0.2517, 0.6738, 0.232, 0.6656, 0.2463, 0.6185, 0.2953, 0.5923, 0.2749, 0.6303, 0.2463, 0.6185, 0.2588, 0.5772, 0.7112, 0.423, 0.7214, 0.4719, 0.685, 0.4749, 0.6683, 0.4265, 0.7035, 0.3698, 0.7112, 0.423, 0.6683, 0.4265, 0.6559, 0.3736, 0.2463, 0.6185, 0.232, 0.6656, 0.2111, 0.6614, 0.2159, 0.6124, 0.2588, 0.5772, 0.2463, 0.6185, 0.2159, 0.6124, 0.2201, 0.5695, 0.6683, 0.4265, 0.685, 0.4749, 0.6522, 0.4791, 0.6297, 0.4315, 0.6559, 0.3736, 0.6683, 0.4265, 0.6297, 0.4315, 0.613, 0.3792, 0.6482, 0.3185, 0.6559, 0.3736, 0.613, 0.3792, 0.6027, 0.3244, 0.6457, 0.263, 0.6482, 0.3185, 0.6027, 0.3244, 0.5993, 0.2691, 0.2494, 0.7437, 0.2535, 0.7537, 0.2054, 0.7683, 0.205, 0.7674, 0.232, 0.6656, 0.2165, 0.7167, 0.2058, 0.7146, 0.2111, 0.6614, 0.6027, 0.3244, 0.613, 0.3792, 0.5765, 0.3863, 0.564, 0.3319, 0.8942, 0.9702, 0.8391, 0.966, 0.8466, 0.9273, 0.9019, 0.9308, 0.1574, 0.8051, 0.1514, 0.796, 0.1957, 0.7724, 0.1963, 0.7732, 0.2111, 0.6614, 0.2058, 0.7146, 0.1949, 0.7146, 0.1897, 0.6614, 0.2159, 0.6124, 0.2111, 0.6614, 0.1897, 0.6614, 0.1849, 0.6124, 0.2201, 0.5695, 0.2159, 0.6124, 0.1849, 0.6124, 0.1806, 0.5695, 0.6297, 0.4315, 0.6522, 0.4791, 0.6243, 0.4846, 0.5969, 0.4379, 0.613, 0.3792, 0.6297, 0.4315, 0.5969, 0.4379, 0.5765, 0.3863, 0.1806, 0.5695, 0.1849, 0.6124, 0.1545, 0.6185, 0.1419, 0.5772, 0.7395, 0.9003, 0.6919, 0.8779, 0.6962, 0.845, 0.7446, 0.8617, 0.7918, 0.917, 0.7395, 0.9003, 0.7446, 0.8617, 0.7974, 0.8741, 0.8466, 0.9273, 0.7918, 0.917, 0.7974, 0.8741, 0.8526, 0.8818, 0.9019, 0.9308, 0.8466, 0.9273, 0.8526, 0.8818, 0.908, 0.8843, 0.1574, 0.7346, 0.1651, 0.7269, 0.197, 0.7658, 0.1963, 0.7665, 0.1897, 0.6614, 0.1949, 0.7146, 0.1842, 0.7167, 0.1687, 0.6656, 0.1849, 0.6124, 0.1897, 0.6614, 0.1687, 0.6656, 0.1545, 0.6185, 0.908, 0.8843, 0.8526, 0.8818, 0.8566, 0.8312, 0.9121, 0.8328, 0.1842, 0.7167, 0.1949, 0.7146, 0.1999, 0.7646, 0.1988, 0.7648, 0.1687, 0.6656, 0.1842, 0.7167, 0.1742, 0.7209, 0.149, 0.6738, 0.1545, 0.6185, 0.1687, 0.6656, 0.149, 0.6738, 0.1258, 0.6303, 0.1419, 0.5772, 0.1545, 0.6185, 0.1258, 0.6303, 0.1055, 0.5923, 0.7446, 0.8617, 0.6962, 0.845, 0.6991, 0.8086, 0.748, 0.8188, 0.7974, 0.8741, 0.7446, 0.8617, 0.748, 0.8188, 0.8012, 0.8265, 0.8526, 0.8818, 0.7974, 0.8741, 0.8012, 0.8265, 0.8566, 0.8312, 0.1055, 0.5923, 0.1258, 0.6303, 0.1, 0.6476, 0.07264, 0.6142, 0.748, 0.8188, 0.6991, 0.8086, 0.7006, 0.7699, 0.7498, 0.7733, 0.8012, 0.8265, 0.748, 0.8188, 0.7498, 0.7733, 0.8032, 0.7759, 0.8566, 0.8312, 0.8012, 0.8265, 0.8032, 0.7759, 0.8587, 0.7775, 0.9121, 0.8328, 0.8566, 0.8312, 0.8587, 0.7775, 0.9143, 0.778, 0.2433, 0.7346, 0.2494, 0.7437, 0.205, 0.7674, 0.2045, 0.7665, 0.149, 0.6738, 0.1742, 0.7209, 0.1651, 0.7269, 0.1312, 0.6856, 0.1258, 0.6303, 0.149, 0.6738, 0.1312, 0.6856, 0.1, 0.6476, 0.9143, 0.778, 0.8587, 0.7775, 0.8587, 0.7227, 0.9143, 0.7222, 0.1651, 0.8128, 0.1574, 0.8051, 0.1963, 0.7732, 0.197, 0.7739, 0.1312, 0.6856, 0.1651, 0.7269, 0.1574, 0.7346, 0.1161, 0.7007, 0.1, 0.6476, 0.1312, 0.6856, 0.1161, 0.7007, 0.07809, 0.6695, 0.7006, 0.7699, 0.6575, 0.7656, 0.6575, 0.7346, 0.7006, 0.7304, 0.7498, 0.7733, 0.7006, 0.7699, 0.7006, 0.7304, 0.7498, 0.7269, 0.8032, 0.7759, 0.7498, 0.7733, 0.7498, 0.7269, 0.8032, 0.7243, 0.8587, 0.7775, 0.8032, 0.7759, 0.8032, 0.7243, 0.8587, 0.7227, 0.7498, 0.7269, 0.7006, 0.7304, 0.6991, 0.6917, 0.748, 0.6814, 0.8032, 0.7243, 0.7498, 0.7269, 0.748, 0.6814, 0.8012, 0.6738, 0.8587, 0.7227, 0.8032, 0.7243, 0.8012, 0.6738, 0.8566, 0.6691, 0.9143, 0.7222, 0.8587, 0.7227, 0.8566, 0.6691, 0.9121, 0.6675, 0.2165, 0.823, 0.2058, 0.8251, 0.2009, 0.7751, 0.2019, 0.7749, 0.1161, 0.7007, 0.1574, 0.7346, 0.1514, 0.7437, 0.1043, 0.7185, 0.07809, 0.6695, 0.1161, 0.7007, 0.1043, 0.7185, 0.06086, 0.6953, 0.04473, 0.6421, 0.07809, 0.6695, 0.06086, 0.6953, 0.0228, 0.6749, 0.1043, 0.7185, 0.1514, 0.7437, 0.1472, 0.7537, 0.0961, 0.7382, 0.06086, 0.6953, 0.1043, 0.7185, 0.0961, 0.7382, 0.04899, 0.7239, 0.0228, 0.6749, 0.06086, 0.6953, 0.04899, 0.7239, 0.0077, 0.7114, 0.748, 0.6814, 0.6991, 0.6917, 0.6962, 0.6552, 0.7446, 0.6385, 0.8012, 0.6738, 0.748, 0.6814, 0.7446, 0.6385, 0.7974, 0.6261, 0.8566, 0.6691, 0.8012, 0.6738, 0.7974, 0.6261, 0.8526, 0.6185, 0.9121, 0.6675, 0.8566, 0.6691, 0.8526, 0.6185, 0.908, 0.6159, 0.2557, 0.7644, 0.2557, 0.7753, 0.2056, 0.7704, 0.2056, 0.7693, 0.7974, 0.6261, 0.7446, 0.6385, 0.7395, 0.5999, 0.7918, 0.5832, 0.8526, 0.6185, 0.7974, 0.6261, 0.7918, 0.5832, 0.8466, 0.573, 0.908, 0.6159, 0.8526, 0.6185, 0.8466, 0.573, 0.9019, 0.5695, 0.2058, 0.7146, 0.2165, 0.7167, 0.2019, 0.7648, 0.2009, 0.7646, 0.0961, 0.7382, 0.1472, 0.7537, 0.1451, 0.7644, 0.09193, 0.7592, 0.04899, 0.7239, 0.0961, 0.7382, 0.09193, 0.7592, 0.04294, 0.7544, 0.0077, 0.7114, 0.04899, 0.7239, 0.04294, 0.7544, -5.961e-09, 0.7501, 0.7446, 0.6385, 0.6962, 0.6552, 0.6919, 0.6224, 0.7395, 0.5999, 0.09193, 0.7592, 0.1451, 0.7644, 0.1451, 0.7753, 0.09193, 0.7805, 0.04294, 0.7544, 0.09193, 0.7592, 0.09193, 0.7805, 0.04294, 0.7854, -5.961e-09, 0.7501, 0.04294, 0.7544, 0.04294, 0.7854, -7.548e-09, 0.7896, 0.4764, 0.9331, 0.4297, 0.9058, 0.4351, 0.8779, 0.4828, 0.9003, 0.5279, 0.9535, 0.4764, 0.9331, 0.4828, 0.9003, 0.535, 0.917, 0.5823, 0.966, 0.5279, 0.9535, 0.535, 0.917, 0.5899, 0.9273, 0.6375, 0.9702, 0.5823, 0.966, 0.5899, 0.9273, 0.6452, 0.9308, 0.1742, 0.7209, 0.1842, 0.7167, 0.1988, 0.7648, 0.1979, 0.7652, 0.535, 0.917, 0.4828, 0.9003, 0.4878, 0.8617, 0.5406, 0.8741, 0.5899, 0.9273, 0.535, 0.917, 0.5406, 0.8741, 0.5958, 0.8818, 0.6452, 0.9308, 0.5899, 0.9273, 0.5958, 0.8818, 0.6512, 0.8843, 0.1472, 0.786, 0.1451, 0.7753, 0.1951, 0.7704, 0.1953, 0.7714, 0.09193, 0.7805, 0.1451, 0.7753, 0.1472, 0.786, 0.0961, 0.8015, 0.04294, 0.7854, 0.09193, 0.7805, 0.0961, 0.8015, 0.04899, 0.8158, -7.548e-09, 0.7896, 0.04294, 0.7854, 0.04899, 0.8158, 0.0077, 0.8283, 0.4828, 0.9003, 0.4351, 0.8779, 0.4394, 0.845, 0.4878, 0.8617, 0.04899, 0.8158, 0.0961, 0.8015, 0.1043, 0.8212, 0.06086, 0.8444, 0.0077, 0.8283, 0.04899, 0.8158, 0.06086, 0.8444, 0.0228, 0.8648, 0.4878, 0.8617, 0.4394, 0.845, 0.4423, 0.8086, 0.4913, 0.8188, 0.5406, 0.8741, 0.4878, 0.8617, 0.4913, 0.8188, 0.5445, 0.8265, 0.5958, 0.8818, 0.5406, 0.8741, 0.5445, 0.8265, 0.5999, 0.8312, 0.6512, 0.8843, 0.5958, 0.8818, 0.5999, 0.8312, 0.6554, 0.8328, 0.1949, 0.8251, 0.1842, 0.823, 0.1988, 0.7749, 0.1999, 0.7751, 0.0961, 0.8015, 0.1472, 0.786, 0.1514, 0.796, 0.1043, 0.8212, 0.516, 0.1265, 0.5423, 0.1758, 0.378, 0.2463, 0.3687, 0.2289, 0.04252, 0.1265, 0.07793, 0.0834, 0.2142, 0.2137, 0.2017, 0.2289, 0.4375, 0.5215, 0.3882, 0.5478, 0.3237, 0.3775, 0.341, 0.3683, 0.1703, 0.02167, 0.2237, 0.005471, 0.2656, 0.1862, 0.2468, 0.1919, 0.07793, 0.4861, 0.04252, 0.4429, 0.2017, 0.3405, 0.2142, 0.3558, 0.2793, -2.24e-08, 0.3348, 0.005471, 0.3048, 0.1862, 0.2852, 0.1843, 0.564, 0.2847, 0.5585, 0.3403, 0.3837, 0.3043, 0.3857, 0.2847, 0.5585, 0.2292, 0.564, 0.2847, 0.3857, 0.2847, 0.3837, 0.2651, 0.1211, 0.04799, 0.1703, 0.02167, 0.2468, 0.1919, 0.2294, 0.2012, 0.0162, 0.3937, -2.194e-08, 0.3403, 0.1867, 0.3043, 0.1924, 0.3232, -1.757e-08, 0.2292, 0.0162, 0.1758, 0.1924, 0.2463, 0.1867, 0.2651, 0.3348, 0.564, 0.2793, 0.5695, 0.2852, 0.3852, 0.3048, 0.3833, 0.5423, 0.1758, 0.5585, 0.2292, 0.3837, 0.2651, 0.378, 0.2463, 0.3882, 0.02167, 0.4375, 0.04799, 0.341, 0.2012, 0.3237, 0.1919, 0.2237, 0.005471, 0.2793, -2.24e-08, 0.2852, 0.1843, 0.2656, 0.1862, 0.2237, 0.564, 0.1703, 0.5478, 0.2468, 0.3775, 0.2656, 0.3833, 0.3882, 0.5478, 0.3348, 0.564, 0.3048, 0.3833, 0.3237, 0.3775, 0.5423, 0.3937, 0.516, 0.4429, 0.3687, 0.3405, 0.378, 0.3232, 0.1211, 0.5215, 0.07793, 0.4861, 0.2142, 0.3558, 0.2294, 0.3683, 0.4806, 0.0834, 0.516, 0.1265, 0.3687, 0.2289, 0.3562, 0.2137, 0.3348, 0.005471, 0.3882, 0.02167, 0.3237, 0.1919, 0.3048, 0.1862, 0.0162, 0.1758, 0.04252, 0.1265, 0.2017, 0.2289, 0.1924, 0.2463, 0.2793, 0.5695, 0.2237, 0.564, 0.2656, 0.3833, 0.2852, 0.3852, 0.4806, 0.4861, 0.4375, 0.5215, 0.341, 0.3683, 0.3562, 0.3558, 0.4375, 0.04799, 0.4806, 0.0834, 0.3562, 0.2137, 0.341, 0.2012, 0.07793, 0.0834, 0.1211, 0.04799, 0.2294, 0.2012, 0.2142, 0.2137, 0.04252, 0.4429, 0.0162, 0.3937, 0.1924, 0.3232, 0.2017, 0.3405, 0.1703, 0.5478, 0.1211, 0.5215, 0.2294, 0.3683, 0.2468, 0.3775, 0.5585, 0.3403, 0.5423, 0.3937, 0.378, 0.3232, 0.3837, 0.3043, 0.516, 0.4429, 0.4806, 0.4861, 0.3562, 0.3558, 0.3687, 0.3405, 0.6379, 0.5135, 0.638, 0.5143, 0.6013, 0.5143, 0.6011, 0.5135, 0.6753, 0.5181, 0.6753, 0.5192, 0.6386, 0.5192, 0.6386, 0.5181, 0.6752, 0.5201, 0.6751, 0.521, 0.6384, 0.521, 0.6385, 0.5201, 0.6011, 0.5192, 0.601, 0.5201, 0.5643, 0.5201, 0.5643, 0.5192, 0.638, 0.5143, 0.6381, 0.5151, 0.6014, 0.5151, 0.6013, 0.5143, 0.601, 0.5201, 0.6009, 0.521, 0.5642, 0.521, 0.5643, 0.5201, 0.6381, 0.5151, 0.6382, 0.5161, 0.6015, 0.5161, 0.6014, 0.5151, 0.675, 0.5135, 0.6751, 0.5143, 0.6384, 0.5143, 0.6382, 0.5135, 0.6382, 0.5161, 0.6382, 0.5171, 0.6015, 0.5171, 0.6015, 0.5161, 0.6751, 0.5143, 0.6752, 0.5151, 0.6385, 0.5151, 0.6384, 0.5143, 0.6382, 0.5171, 0.6382, 0.5181, 0.6015, 0.5181, 0.6015, 0.5171, 0.6752, 0.5151, 0.6753, 0.5161, 0.6386, 0.5161, 0.6385, 0.5151, 0.6382, 0.5181, 0.6382, 0.5192, 0.6015, 0.5192, 0.6015, 0.5181, 0.7121, 0.5135, 0.7122, 0.5143, 0.6755, 0.5143, 0.6753, 0.5135, 0.6753, 0.5161, 0.6753, 0.5171, 0.6386, 0.5171, 0.6386, 0.5161, 0.6382, 0.5192, 0.6381, 0.5201, 0.6014, 0.5201, 0.6015, 0.5192, 0.7122, 0.5143, 0.7123, 0.5151, 0.6756, 0.5151, 0.6755, 0.5143, 0.6753, 0.5171, 0.6753, 0.5181, 0.6386, 0.5181, 0.6386, 0.5171, 0.6381, 0.5201, 0.638, 0.521, 0.6013, 0.521, 0.6014, 0.5201, 0.7123, 0.5151, 0.7124, 0.5161, 0.6757, 0.5161, 0.6756, 0.5151, 0.6753, 0.5192, 0.6752, 0.5201, 0.6385, 0.5201, 0.6386, 0.5192, 0.6007, 0.5135, 0.6009, 0.5143, 0.5642, 0.5143, 0.564, 0.5135, 0.7124, 0.5161, 0.7124, 0.5171, 0.6757, 0.5171, 0.6757, 0.5161, 0.6009, 0.5143, 0.601, 0.5151, 0.5643, 0.5151, 0.5642, 0.5143, 0.7124, 0.5171, 0.7124, 0.5181, 0.6757, 0.5181, 0.6757, 0.5171, 0.601, 0.5151, 0.6011, 0.5161, 0.5643, 0.5161, 0.5643, 0.5151, 0.7124, 0.5181, 0.7124, 0.5192, 0.6757, 0.5192, 0.6757, 0.5181, 0.6011, 0.5161, 0.6011, 0.5171, 0.5644, 0.5171, 0.5643, 0.5161, 0.7124, 0.5192, 0.7123, 0.5201, 0.6756, 0.5201, 0.6757, 0.5192, 0.6011, 0.5171, 0.6011, 0.5181, 0.5644, 0.5181, 0.5644, 0.5171, 0.7123, 0.5201, 0.7122, 0.521, 0.6755, 0.521, 0.6756, 0.5201, 0.6011, 0.5181, 0.6011, 0.5192, 0.5643, 0.5192, 0.5644, 0.5181, 0.7162, 0.5137, 0.7172, 0.5135, 0.7177, 0.5188, 0.7162, 0.5239, 0.7152, 0.5235, 0.7177, 0.5188, 0.7211, 0.5229, 0.7202, 0.5235, 0.7177, 0.5188, 0.7172, 0.5135, 0.7182, 0.5135, 0.7177, 0.5188, 0.7152, 0.5235, 0.7143, 0.5229, 0.7177, 0.5188, 0.7202, 0.5235, 0.7192, 0.5239, 0.7177, 0.5188, 0.7182, 0.5135, 0.7192, 0.5137, 0.7177, 0.5188, 0.7143, 0.5229, 0.7136, 0.5221, 0.7177, 0.5188, 0.7192, 0.5137, 0.7202, 0.5141, 0.7177, 0.5188, 0.7136, 0.5221, 0.713, 0.5213, 0.7177, 0.5188, 0.7202, 0.5141, 0.7211, 0.5147, 0.7177, 0.5188, 0.713, 0.5213, 0.7126, 0.5203, 0.7177, 0.5188, 0.7211, 0.5147, 0.7218, 0.5154, 0.7177, 0.5188, 0.7126, 0.5203, 0.7124, 0.5193, 0.7177, 0.5188, 0.7218, 0.5154, 0.7224, 0.5163, 0.7177, 0.5188, 0.7124, 0.5193, 0.7124, 0.5183, 0.7177, 0.5188, 0.7224, 0.5163, 0.7228, 0.5173, 0.7177, 0.5188, 0.7124, 0.5183, 0.7126, 0.5173, 0.7177, 0.5188, 0.7228, 0.5173, 0.723, 0.5183, 0.7177, 0.5188, 0.7126, 0.5173, 0.713, 0.5163, 0.7177, 0.5188, 0.723, 0.5183, 0.723, 0.5193, 0.7177, 0.5188, 0.713, 0.5163, 0.7136, 0.5154, 0.7177, 0.5188, 0.723, 0.5193, 0.7228, 0.5203, 0.7177, 0.5188, 0.7136, 0.5154, 0.7143, 0.5147, 0.7177, 0.5188, 0.7192, 0.5239, 0.7182, 0.5241, 0.7177, 0.5188, 0.7228, 0.5203, 0.7224, 0.5213, 0.7177, 0.5188, 0.7143, 0.5147, 0.7152, 0.5141, 0.7177, 0.5188, 0.7182, 0.5241, 0.7172, 0.5241, 0.7177, 0.5188, 0.7224, 0.5213, 0.7218, 0.5221, 0.7177, 0.5188, 0.7152, 0.5141, 0.7162, 0.5137, 0.7177, 0.5188, 0.7172, 0.5241, 0.7162, 0.5239, 0.7177, 0.5188, 0.7218, 0.5221, 0.7211, 0.5229, 0.7177, 0.5188, 0.9141, 0.263, 0.8625, 0.2589, 0.1867, 0.2651, 0.1867, 0.3043, -2.194e-08, 0.3403, 0.0, 0.0, 0.0, 0.0, 0.0, 0.0, 0.0, 0.0])
me_sphere_001.materials.append(mat_material_001)
me_sphere_001.materials.append(mat_material_002)
me_sphere_001.update()

# ---- objects
ob_sphere_001 = bpy.data.objects.new('Sphere.001', me_sphere_001)

# ---- transforms, parenting, visibility, modifiers, constraints
ob_sphere_001.location = (0.0, 0.0, 0.0)
ob_sphere_001.scale = (1.343, 1.343, 2.084)

# ---- collection membership
col_collection.objects.link(ob_sphere_001)

# ---- scene / render settings (as saved in the file)
scene.frame_start = 1; scene.frame_end = 250; scene.frame_set(1)
scene.render.engine = 'BLENDER_EEVEE_NEXT'
scene.cycles.sampling_pattern = 'TABULATED_SOBOL'
scene.view_settings.view_transform = 'Filmic'
bpy.context.view_layer.update()

# ---- added for rendering (the .blend has no active camera and no usable light): camera, sun
cam_auto = bpy.data.cameras.new('AutoCamera')
cam_auto.lens = 50.0
cam_auto.sensor_width = 36.0
cam_auto.clip_end = 1000.0
ob_auto_camera = bpy.data.objects.new('AutoCamera', cam_auto)
scene.collection.objects.link(ob_auto_camera)
ob_auto_camera.location = (5.05973, -6.07168, 4.56017)
ob_auto_camera.rotation_euler = (1.09748, -7.21219e-08, 0.694738)
scene.camera = ob_auto_camera
light_auto_sun = bpy.data.lights.new('AutoSun', 'SUN')
light_auto_sun.energy = 3.0
light_auto_sun.angle = 0.0523599
ob_auto_sun = bpy.data.objects.new('AutoSun', light_auto_sun)
scene.collection.objects.link(ob_auto_sun)
ob_auto_sun.rotation_euler = (0.872665, 0.174533, 0.523599)
bpy.context.view_layer.update()
